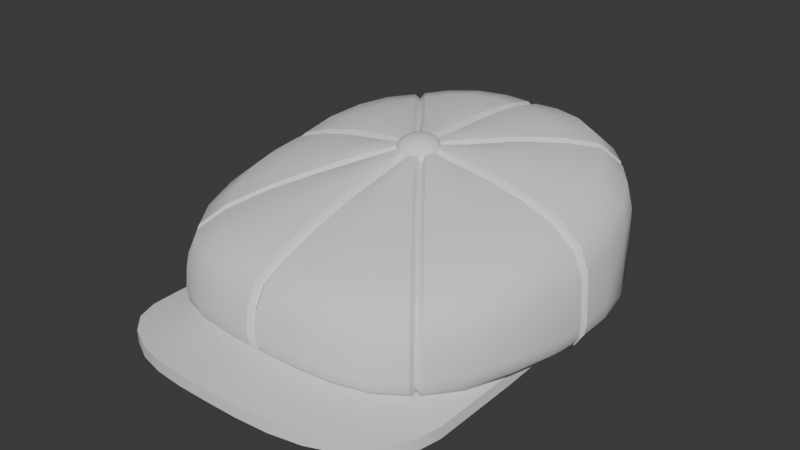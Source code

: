 # Source: BanditCap.blend  (saved by Blender 4.3.34; exported with 4.5.12 LTS)
import bpy
from mathutils import Matrix  # noqa: F401  (used for matrix-valued properties, if any)

bpy.ops.wm.read_factory_settings(use_empty=True)
scene = bpy.context.scene
scene.name = 'Scene'

# ---- world
world_world = bpy.data.worlds.new('World'); scene.world = world_world
world_world.use_nodes = True; world_world.node_tree.nodes.clear()
_N = world_world.node_tree.nodes; _L = world_world.node_tree.links
n0 = _N.new('ShaderNodeOutputWorld'); n0.name = 'World Output'; n0.location = (300, 300)
n1 = _N.new('ShaderNodeBackground'); n1.name = 'Background'; n1.location = (10, 300)
n1.inputs[0].default_value = (0.05088, 0.05088, 0.05088, 1.0)
_L.new(n1.outputs[0], n0.inputs[0])
n0.is_active_output = True
world_world.color = (0.05088, 0.05088, 0.05088)
world_world.use_sun_shadow = False
world_world.sun_shadow_jitter_overblur = 0.0

# ---- meshes
me_banditcap = bpy.data.meshes.new('BanditCap')
me_banditcap.from_pydata([(0.04501, 0.07794, 0.005), (0.01589, 0.09058, 0.005), (0.07824, 0.0001407, 0.003162), (-0.07759, -0.01868, 0.005756), (-0.04447, -0.0796, 0.01202), (-0.01587, -0.09037, 0.01449), (-0.04501, 0.07794, 0.005), (-0.07177, 0.03834, 0.004824), (-0.03111, 0.08583, 0.005), (0.03119, -0.1275, 0.0133), (0.01587, -0.1297, 0.01449), (-0.03119, -0.1275, 0.0133), (0.07759, -0.01868, 0.005756), (0.06482, -0.05533, 0.007961), (0.04447, -0.0796, 0.01202), (-0.06482, -0.05533, 0.007961), (-0.07301, -0.03657, 0.006357), (0.07537, -0.09426, 0.006676), (0.06969, -0.106, 0.00822), (0.04513, -0.1234, 0.01202), (0.05923, -0.1158, 0.0105), (-0.06969, -0.106, 0.00822), (-0.07537, -0.09426, 0.006676), (-0.04513, -0.1234, 0.01202), (-5.96e-08, -0.1301, 0.0148), (0.07301, -0.03657, 0.006357), (-0.05598, -0.06971, 0.009902), (-0.03119, -0.08605, 0.0133), (-5.96e-08, -0.09129, 0.0148), (0.07708, -0.08105, 0.005756), (-0.05923, -0.1158, 0.009902), (-0.07708, -0.08105, 0.005756), (-0.01587, -0.1297, 0.01449), (0.07759, -0.01744, 0.0014), (0.04447, -0.07474, 0.006298), (0.01587, -0.08476, 0.008768), (-0.06482, -0.04853, 0.002497), (-0.05598, -0.06412, 0.004781), (-0.07759, -0.01744, 0.0014), (-0.03119, -0.08074, 0.007581), (-5.96e-08, -0.08561, 0.009072), (0.07708, -0.08105, 3.289e-05), (0.07537, -0.09426, 0.0009529), (0.06969, -0.106, 0.002497), (0.04513, -0.1234, 0.006298), (0.03119, -0.1275, 0.007581), (0.01587, -0.1297, 0.008768), (0.05923, -0.1158, 0.004781), (-0.06969, -0.106, 0.002497), (-0.05923, -0.1158, 0.004179), (-0.07708, -0.08105, 3.289e-05), (-0.07537, -0.09426, 0.0009529), (-0.04513, -0.1234, 0.006298), (-0.03119, -0.1275, 0.007581), (-0.01587, -0.1297, 0.008768), (-5.96e-08, -0.1301, 0.009072), (0.07708, -0.03657, 0.005756), (0.07708, -0.03657, 3.289e-05), (-0.07708, -0.03657, 0.005756), (-0.07708, -0.03657, 3.289e-05), (0.07502, 0.0001175, 0.003162), (-0.07502, 0.0001175, 0.00306), (0.0739, -0.01668, 0.0014), (0.07, -0.03508, 0.0009529), (-0.06975, -0.03409, 0.001305), (-5.96e-08, 0.07196, 0.06858), (-5.96e-08, 0.09932, 0.05499), (-5.96e-08, 0.05198, 0.07045), (-5.96e-08, 0.08884, 0.06462), (-5.96e-08, 0.102, 0.04325), (-5.96e-08, -0.06685, 0.05802), (-5.96e-08, -0.09647, 0.04535), (-5.96e-08, -0.04738, 0.06314), (-5.96e-08, -0.08505, 0.0514), (-5.96e-08, -0.1012, 0.03679), (-5.96e-08, -0.1024, 0.02677), (-5.96e-08, -0.1014, 0.02192), (-5.96e-08, -0.09853, 0.01866), (-5.96e-08, 0.0985, 0.006588), (-5.96e-08, 0.1014, 0.009743), (-5.96e-08, 0.02743, 0.07098), (-5.96e-08, -0.0243, 0.06724), (-5.96e-08, 0.009624, 0.07086), (-5.96e-08, -0.009715, 0.06929), (0.008048, 0.05136, 0.07364), (0.01166, 0.07161, 0.07183), (0.01495, 0.08927, 0.06753), (0.01695, 0.1007, 0.05675), (0.01759, 0.1029, 0.04354), (0.01562, 0.04814, 0.07336), (0.02273, 0.06824, 0.0721), (0.0292, 0.08511, 0.06767), (0.03369, 0.09583, 0.05692), (0.03489, 0.09771, 0.04355), (0.02219, 0.04289, 0.07345), (0.03261, 0.06229, 0.07138), (0.0423, 0.0772, 0.06701), (0.04891, 0.08663, 0.05658), (0.05073, 0.08868, 0.04355), (0.03295, 0.02817, 0.0729), (0.04869, 0.04193, 0.06964), (0.0627, 0.05218, 0.0656), (0.07209, 0.05892, 0.05567), (0.07486, 0.06034, 0.04302), (0.03608, 0.02031, 0.07302), (0.05317, 0.02964, 0.0691), (0.06819, 0.03771, 0.06478), (0.07879, 0.04219, 0.05487), (0.08168, 0.04281, 0.04215), (0.03805, 0.01003, 0.0715), (0.05571, 0.01491, 0.06801), (0.07112, 0.01914, 0.06298), (0.08243, 0.02083, 0.0533), (0.08619, 0.02069, 0.04107), (0.0084, -0.04715, 0.06639), (0.01177, -0.06727, 0.06111), (0.01533, -0.08619, 0.05421), (0.01726, -0.0981, 0.04715), (0.01795, -0.1024, 0.0369), (0.01534, -0.04498, 0.06645), (0.02306, -0.06508, 0.06093), (0.02974, -0.08353, 0.05363), (0.03402, -0.09537, 0.04594), (0.03552, -0.09917, 0.03517), (0.02178, -0.04119, 0.06586), (0.03294, -0.06018, 0.06017), (0.04263, -0.07746, 0.05254), (0.04914, -0.08871, 0.04438), (0.05157, -0.09246, 0.03342), (0.03279, -0.02764, 0.06692), (0.04856, -0.04174, 0.06039), (0.06235, -0.05376, 0.05312), (0.07213, -0.06084, 0.04446), (0.07517, -0.06258, 0.03317), (0.03604, -0.01953, 0.06789), (0.05342, -0.02921, 0.06228), (0.06829, -0.03642, 0.05555), (0.07905, -0.04067, 0.0468), (0.08191, -0.04149, 0.03545), (0.03812, -0.01007, 0.06873), (0.05611, -0.01469, 0.06422), (0.07158, -0.0186, 0.05758), (0.08252, -0.02021, 0.04873), (0.08633, -0.02056, 0.03754), (0.01807, -0.1036, 0.02613), (0.01726, -0.09904, 0.01592), (0.01788, -0.1025, 0.0202), (0.05213, -0.09337, 0.02219), (0.04932, -0.08951, 0.01272), (0.05151, -0.09254, 0.01653), (0.08797, -0.02048, 0.0169), (0.08311, -0.01983, 0.006578), (0.08685, -0.02033, 0.01087), (0.0838, -0.04181, 0.01814), (0.07913, -0.04019, 0.007689), (0.08272, -0.04125, 0.01207), (0.07651, -0.06342, 0.01866), (0.07561, -0.06269, 0.01298), (0.07233, -0.06088, 0.009018), (0.03588, -0.1002, 0.0243), (0.03404, -0.09582, 0.0144), (0.03549, -0.09921, 0.01841), (0.08751, 0.02028, 0.01613), (0.08757, 0.02026, 0.009463), (0.08371, 0.01966, 0.003828), (0.01587, -0.09037, 0.01447), (0.07501, 0.01868, 0.00383), (0.06534, 0.05397, 0.005032), (0.08305, 0.04213, 0.008749), (0.07927, 0.04072, 0.004039), (0.07527, 0.05973, 0.008749), (0.07181, 0.0576, 0.004229), (0.04903, 0.08414, 0.004229), (0.05122, 0.08766, 0.008749), (0.03567, 0.09649, 0.008749), (0.03406, 0.09264, 0.004229), (0.01811, 0.1019, 0.008748), (0.01737, 0.09785, 0.004229), (0.004706, 0.02683, 0.07431), (0.008068, 0.02529, 0.07454), (0.01124, 0.02267, 0.07433), (0.01704, 0.01347, 0.07361), (0.01849, 0.009483, 0.07364), (0.01942, 0.004964, 0.07293), (0.004436, -0.02427, 0.07062), (0.007929, -0.02311, 0.07106), (0.01085, -0.02129, 0.07085), (0.01688, -0.01347, 0.07147), (0.01847, -0.009866, 0.0721), (0.01952, -0.004912, 0.07215), (0.002189, 0.009519, 0.07404), (0.008206, 0.005333, 0.07377), (0.009683, 0.001784, 0.07351), (0.002325, -0.009798, 0.07252), (0.005495, -0.008327, 0.07267), (0.008217, -0.005609, 0.07291), (0.009687, -0.002059, 0.07321), (0.002498, 0.07224, 0.07111), (0.002497, 0.1013, 0.05633), (0.002497, 0.05202, 0.07298), (0.002498, 0.08988, 0.06688), (0.002496, 0.1043, 0.04354), (0.0025, -0.0675, 0.06045), (0.002499, -0.09805, 0.04719), (0.0025, -0.04776, 0.06565), (0.002501, -0.08595, 0.05375), (0.002495, -0.1033, 0.03761), (0.002494, -0.1047, 0.02667), (0.002496, -0.1035, 0.02072), (0.001665, -0.09964, 0.01637), (0.001663, 0.09933, 0.004229), (0.002494, 0.1035, 0.008748), (0.0299, 0.0337, 0.07232), (0.02688, 0.03786, 0.07248), (0.02825, 0.03585, 0.06986), (0.04051, 0.05485, 0.07002), (0.04362, 0.05084, 0.06967), (0.04178, 0.0528, 0.06734), (0.05129, 0.06829, 0.06589), (0.05451, 0.0644, 0.06567), (0.05209, 0.06582, 0.06351), (0.05823, 0.07695, 0.05594), (0.06152, 0.07312, 0.05582), (0.0584, 0.07384, 0.05451), (0.06032, 0.07955, 0.04347), (0.06365, 0.07575, 0.0434), (0.06027, 0.07618, 0.0431), (0.03849, -0.002476, 0.06906), (0.03848, 0.002492, 0.06975), (0.0381, 0.0001407, 0.06691), (0.05627, 0.00249, 0.06553), (0.05634, -0.002488, 0.06489), (0.05571, 0.0001407, 0.06275), (0.07164, 0.002487, 0.05975), (0.0717, -0.002485, 0.05903), (0.07058, 0.0001407, 0.05714), (0.08278, 0.002493, 0.05068), (0.0828, -0.002489, 0.05013), (0.08098, 0.0001407, 0.04881), (0.08741, 0.002492, 0.03986), (0.08742, -0.002488, 0.03943), (0.08518, 0.0001407, 0.039), (0.02631, -0.03677, 0.06514), (0.02952, -0.03282, 0.06547), (0.02766, -0.03448, 0.06276), (0.04296, -0.04973, 0.05929), (0.0397, -0.0536, 0.05924), (0.0409, -0.05126, 0.05679), (0.055, -0.06489, 0.05177), (0.05176, -0.06878, 0.05167), (0.05268, -0.06624, 0.0494), (0.06278, -0.07469, 0.04319), (0.05955, -0.07856, 0.04318), (0.05986, -0.07558, 0.04147), (0.06568, -0.07837, 0.03236), (0.06252, -0.08229, 0.03242), (0.06242, -0.07899, 0.03167), (0.0632, -0.08315, 0.02055), (0.06642, -0.07928, 0.02008), (0.06307, -0.07979, 0.02041), (0.06258, -0.08238, 0.01501), (0.06579, -0.07849, 0.01454), (0.06272, -0.07913, 0.01595), (0.06295, -0.07624, 0.01068), (0.06083, -0.07885, 0.01102), (0.06135, -0.07686, 0.01316), (0.08896, -0.002489, 0.01615), (0.08893, 0.002489, 0.01606), (0.08665, 0.0001407, 0.01624), (0.08809, -0.002491, 0.01018), (0.08818, 0.002497, 0.01001), (0.08607, 0.0001407, 0.01127), (0.08432, 0.001666, 0.003511), (0.08427, -0.00166, 0.003642), (0.08316, 0.0001407, 0.00579), (0.05598, -0.06971, 0.01017), (0.06347, 0.07553, 0.008748), (0.06012, 0.0793, 0.008748), (0.0602, 0.07603, 0.009703), (0.05815, 0.07552, 0.004229), (0.06038, 0.073, 0.004229), (0.05861, 0.0737, 0.006578), (0.002498, 0.02733, 0.07354), (0.0025, -0.02453, 0.06978), (0.01617, 0.01567, 0.07299), (0.01336, 0.02009, 0.07334), (0.0147, 0.01803, 0.07061), (0.01958, -0.00233, 0.07154), (0.01954, 0.002337, 0.07193), (0.01938, 0.0001407, 0.0692), (0.01287, -0.01936, 0.07018), (0.01602, -0.01534, 0.0705), (0.01433, -0.01712, 0.06781), (0.005479, 0.00805, 0.07396), (0.006778, 0.006846, 0.07071), (0.009708, 0.0001407, 0.0702), (0.006956, -0.0068, 0.06962), (-0.008048, 0.05136, 0.07364), (-0.01166, 0.07161, 0.07183), (-0.01495, 0.08927, 0.06753), (-0.01695, 0.1007, 0.05675), (-0.01759, 0.1029, 0.04354), (-0.01562, 0.04814, 0.07336), (-0.02273, 0.06824, 0.0721), (-0.0292, 0.08511, 0.06767), (-0.03369, 0.09583, 0.05692), (-0.03489, 0.09771, 0.04355), (-0.02219, 0.04289, 0.07345), (-0.03261, 0.06229, 0.07138), (-0.0423, 0.0772, 0.06701), (-0.04891, 0.08663, 0.05658), (-0.05073, 0.08868, 0.04355), (-0.03295, 0.02817, 0.0729), (-0.04869, 0.04193, 0.06964), (-0.0627, 0.05218, 0.0656), (-0.07209, 0.05892, 0.05567), (-0.07486, 0.06034, 0.04302), (-0.03608, 0.02031, 0.07302), (-0.05317, 0.02964, 0.0691), (-0.06819, 0.03771, 0.06478), (-0.07879, 0.04219, 0.05487), (-0.08168, 0.04281, 0.04215), (-0.03805, 0.01003, 0.0715), (-0.05571, 0.01491, 0.06801), (-0.07112, 0.01914, 0.06298), (-0.08243, 0.02083, 0.0533), (-0.08619, 0.02069, 0.04107), (-0.0084, -0.04715, 0.06639), (-0.01177, -0.06727, 0.06111), (-0.01533, -0.08619, 0.05421), (-0.01726, -0.0981, 0.04715), (-0.01795, -0.1024, 0.0369), (-0.01534, -0.04498, 0.06645), (-0.02306, -0.06508, 0.06093), (-0.02974, -0.08353, 0.05363), (-0.03402, -0.09537, 0.04594), (-0.03552, -0.09917, 0.03517), (-0.02178, -0.04119, 0.06586), (-0.03294, -0.06018, 0.06017), (-0.04263, -0.07746, 0.05254), (-0.04914, -0.08871, 0.04438), (-0.05157, -0.09246, 0.03342), (-0.03279, -0.02764, 0.06692), (-0.04856, -0.04174, 0.06039), (-0.06235, -0.05376, 0.05312), (-0.07213, -0.06084, 0.04446), (-0.07517, -0.06258, 0.03317), (-0.03604, -0.01953, 0.06789), (-0.05342, -0.02921, 0.06228), (-0.06829, -0.03642, 0.05555), (-0.07905, -0.04067, 0.0468), (-0.08191, -0.04149, 0.03545), (-0.03812, -0.01007, 0.06873), (-0.05611, -0.01469, 0.06422), (-0.07158, -0.0186, 0.05758), (-0.08252, -0.02021, 0.04873), (-0.08633, -0.02056, 0.03754), (-0.01807, -0.1036, 0.02613), (-0.01726, -0.09904, 0.01592), (-0.01788, -0.1025, 0.0202), (-0.05213, -0.09337, 0.02219), (-0.04933, -0.08951, 0.01272), (-0.05151, -0.09254, 0.01653), (-0.08797, -0.02048, 0.0169), (-0.08311, -0.01983, 0.006578), (-0.08685, -0.02033, 0.01087), (-0.0838, -0.04181, 0.01814), (-0.07913, -0.04019, 0.007689), (-0.08272, -0.04125, 0.01207), (-0.07651, -0.06342, 0.01866), (-0.07561, -0.06269, 0.01298), (-0.07233, -0.06088, 0.009018), (-0.03588, -0.1002, 0.0243), (-0.03404, -0.09582, 0.0144), (-0.03549, -0.09921, 0.01841), (-0.08751, 0.02028, 0.01613), (-0.08757, 0.02026, 0.009463), (-0.08371, 0.01966, 0.003828), (-0.08305, 0.04213, 0.008749), (-0.07927, 0.04072, 0.004039), (-0.07527, 0.05973, 0.008749), (-0.07181, 0.0576, 0.004229), (-0.04903, 0.08414, 0.004229), (-0.05122, 0.08766, 0.008749), (-0.03567, 0.09649, 0.008749), (-0.03406, 0.09264, 0.004229), (-0.01811, 0.1019, 0.008748), (-0.01737, 0.09785, 0.004229), (-0.004706, 0.02683, 0.07431), (-0.008069, 0.02529, 0.07454), (-0.01124, 0.02267, 0.07433), (-0.01704, 0.01347, 0.07361), (-0.01849, 0.009483, 0.07364), (-0.01942, 0.004964, 0.07293), (-0.004436, -0.02427, 0.07062), (-0.007929, -0.02311, 0.07106), (-0.01085, -0.02129, 0.07085), (-0.01688, -0.01347, 0.07147), (-0.01847, -0.009866, 0.0721), (-0.01952, -0.004912, 0.07215), (-0.002189, 0.009519, 0.07404), (-0.008206, 0.005333, 0.07377), (-0.009684, 0.001784, 0.07351), (-0.002325, -0.009798, 0.07252), (-0.005495, -0.008327, 0.07267), (-0.008217, -0.005609, 0.07291), (-0.009687, -0.002059, 0.07321), (-0.002498, 0.07224, 0.07111), (-0.002497, 0.1013, 0.05633), (-0.002497, 0.05202, 0.07298), (-0.002498, 0.08988, 0.06688), (-0.002496, 0.1043, 0.04354), (-0.0025, -0.0675, 0.06045), (-0.002499, -0.09805, 0.04719), (-0.0025, -0.04776, 0.06565), (-0.002501, -0.08595, 0.05375), (-0.002495, -0.1033, 0.03761), (-0.002494, -0.1047, 0.02667), (-0.002496, -0.1035, 0.02072), (-0.001665, -0.09964, 0.01637), (-0.001663, 0.09933, 0.004229), (-0.002494, 0.1035, 0.008748), (-0.0299, 0.0337, 0.07232), (-0.02688, 0.03786, 0.07248), (-0.02825, 0.03585, 0.06986), (-0.04051, 0.05485, 0.07002), (-0.04362, 0.05084, 0.06967), (-0.04178, 0.0528, 0.06734), (-0.05129, 0.06829, 0.06589), (-0.05451, 0.0644, 0.06567), (-0.05209, 0.06582, 0.06351), (-0.05823, 0.07695, 0.05594), (-0.06152, 0.07312, 0.05582), (-0.0584, 0.07384, 0.05451), (-0.06032, 0.07955, 0.04347), (-0.06365, 0.07575, 0.0434), (-0.06027, 0.07618, 0.0431), (-0.03849, -0.002476, 0.06906), (-0.03848, 0.002492, 0.06975), (-0.0381, 0.0001407, 0.06691), (-0.05627, 0.00249, 0.06553), (-0.05634, -0.002488, 0.06489), (-0.05571, 0.0001407, 0.06275), (-0.07164, 0.002487, 0.05975), (-0.0717, -0.002485, 0.05903), (-0.07058, 0.0001407, 0.05714), (-0.08278, 0.002493, 0.05068), (-0.0828, -0.002489, 0.05013), (-0.08098, 0.0001407, 0.04881), (-0.08741, 0.002492, 0.03986), (-0.08742, -0.002488, 0.03943), (-0.08518, 0.0001407, 0.039), (-0.02631, -0.03677, 0.06514), (-0.02952, -0.03282, 0.06547), (-0.02766, -0.03448, 0.06276), (-0.04296, -0.04973, 0.05929), (-0.0397, -0.0536, 0.05924), (-0.0409, -0.05126, 0.05679), (-0.055, -0.06489, 0.05177), (-0.05176, -0.06878, 0.05167), (-0.05268, -0.06624, 0.0494), (-0.06278, -0.07469, 0.04319), (-0.05955, -0.07856, 0.04318), (-0.05986, -0.07558, 0.04147), (-0.06568, -0.07837, 0.03236), (-0.06252, -0.08229, 0.03242), (-0.06242, -0.07899, 0.03167), (-0.0632, -0.08315, 0.02055), (-0.06642, -0.07928, 0.02008), (-0.06307, -0.07979, 0.02041), (-0.06258, -0.08238, 0.01501), (-0.06579, -0.07849, 0.01454), (-0.06272, -0.07913, 0.01595), (-0.06295, -0.07624, 0.01068), (-0.06083, -0.07885, 0.01102), (-0.06119, -0.07697, 0.01314), (-0.08896, -0.002489, 0.01615), (-0.08893, 0.002489, 0.01606), (-0.08665, 0.0001407, 0.01624), (-0.08809, -0.002491, 0.01018), (-0.08818, 0.002497, 0.01001), (-0.08607, 0.0001407, 0.01127), (-0.08432, 0.001666, 0.003511), (-0.08427, -0.00166, 0.003642), (-0.08316, 0.0001407, 0.00579), (-0.07824, 0.0001407, 0.00294), (-0.05475, 0.06858, 0.005032), (-0.06347, 0.07553, 0.008748), (-0.06012, 0.0793, 0.008748), (-0.0602, 0.07603, 0.009703), (-0.05815, 0.07552, 0.004229), (-0.06038, 0.073, 0.004229), (-0.05861, 0.0737, 0.006578), (-0.002498, 0.02733, 0.07354), (-0.0025, -0.02453, 0.06978), (-0.01617, 0.01567, 0.07299), (-0.01336, 0.02009, 0.07334), (-0.0147, 0.01803, 0.07061), (-0.01958, -0.00233, 0.07154), (-0.01954, 0.002337, 0.07193), (-0.01938, 0.0001407, 0.0692), (-0.01287, -0.01936, 0.07018), (-0.01602, -0.01534, 0.0705), (-0.01433, -0.01712, 0.06781), (-0.005479, 0.00805, 0.07396), (-0.006778, 0.006846, 0.07071), (-0.009708, 0.0001407, 0.0702), (-0.006956, -0.0068, 0.06962), (-0.006723, -0.004684, 0.07572), (-0.004407, 0.006417, 0.07658), (0.004407, -0.006993, 0.07554), (0.006723, 0.004108, 0.0764), (-0.007732, -0.00527, 0.07456), (-0.00709, -0.002293, 0.07632), (-0.006816, 0.001085, 0.07678), (-0.005711, 0.004318, 0.07683), (-0.005069, 0.007498, 0.07555), (-0.001983, 0.006756, 0.07702), (0.001418, 0.006469, 0.0772), (0.004645, 0.005381, 0.07691), (0.007732, 0.004842, 0.07535), (0.00709, 0.001662, 0.07662), (0.006816, -0.001743, 0.07656), (0.005711, -0.004949, 0.07611), (0.005069, -0.007926, 0.07435), (0.001982, -0.007387, 0.07592), (-0.001418, -0.007127, 0.07614), (-0.004646, -0.006012, 0.07603), (-0.008958, -0.002072, 0.07493), (-0.008868, 0.001611, 0.07532), (-0.007476, 0.005037, 0.07549), (-0.001854, 0.008713, 0.07577), (0.001845, 0.008615, 0.07587), (0.005273, 0.007234, 0.07566), (0.008958, 0.001627, 0.07522), (0.008868, -0.002069, 0.07504), (0.007475, -0.005481, 0.07467), (0.001854, -0.009157, 0.07438), (-0.001845, -0.009074, 0.07449), (-0.005273, -0.007678, 0.07449), (0.004305, 0.00244, 0.07758), (0.0007861, 0.003372, 0.07797), (-0.002822, 0.003918, 0.0777), (0.003779, -0.001181, 0.07762), (-5.96e-08, -0.0004221, 0.07806), (-0.003779, 0.0003873, 0.07774), (0.002822, -0.004669, 0.07703), (-0.0007861, -0.004165, 0.07739), (-0.004305, -0.00319, 0.07714), (0.03119, -0.08605, 0.01319), (-5.96e-08, 0.09191, 0.005032), (-5.96e-08, 0.0919, 0.0328), (-5.96e-08, -0.07728, 0.0328), (0.03087, -0.07244, 0.0328), (0.05565, -0.05596, 0.0328), (0.06998, -0.02598, 0.0328), (0.07404, 0.007312, 0.0328), (0.0706, 0.04029, 0.0328), (0.05393, 0.06904, 0.0328), (0.03064, 0.08556, 0.0328), (0.03111, 0.08583, 0.005032), (0.05598, -0.06412, 0.004781), (0.03119, -0.08074, 0.007581), (0.06482, -0.04853, 0.002497), (0.05475, 0.06858, 0.005), (0.07177, 0.03834, 0.004824), (-0.03087, -0.07244, 0.0328), (-0.05565, -0.05596, 0.0328), (-0.06998, -0.02598, 0.0328), (-0.07404, 0.007312, 0.0328), (-0.0706, 0.04029, 0.0328), (-0.05393, 0.06904, 0.0328), (-0.03064, 0.08556, 0.0328), (-0.06534, 0.05397, 0.005032), (-0.07501, 0.01868, 0.00383), (-0.0739, -0.01668, 0.0014), (-0.01587, -0.08476, 0.008768), (-0.04447, -0.07474, 0.006298), (-0.01589, 0.09058, 0.005), (-5.96e-08, 0.07689, 0.05094), (-5.96e-08, -0.05921, 0.05094), (0.02483, -0.05531, 0.05094), (0.04477, -0.04206, 0.05094), (0.05629, -0.01794, 0.05094), (0.05956, 0.008842, 0.05094), (0.0568, 0.03537, 0.05094), (0.04338, 0.0585, 0.05094), (0.02465, 0.07179, 0.05094), (-0.02483, -0.05531, 0.05094), (-0.04477, -0.04206, 0.05094), (-0.05629, -0.01794, 0.05094), (-0.05956, 0.008842, 0.05094), (-0.0568, 0.03537, 0.05094), (-0.04338, 0.0585, 0.05094), (-0.02465, 0.07179, 0.05094), (-5.96e-08, 0.008504, 0.06303)], [], [(28, 5, 32, 24), (16, 58, 31, 22), (12, 25, 56), (15, 16, 22, 21), (26, 15, 21, 30), (25, 13, 18, 17), (4, 26, 30, 23), (27, 4, 23, 11), (14, 549, 9, 19), (5, 27, 11, 32), (549, 165, 10, 9), (165, 28, 24, 10), (275, 14, 19, 20), (13, 275, 20, 18), (40, 55, 54, 576), (37, 49, 48, 36), (577, 52, 49, 37), (39, 53, 52, 577), (34, 44, 45, 562), (576, 54, 53, 39), (562, 45, 46, 35), (35, 46, 55, 40), (561, 47, 44, 34), (563, 43, 47, 561), (29, 41, 57, 56), (42, 41, 29, 17), (18, 43, 42, 17), (20, 47, 43, 18), (19, 44, 47, 20), (45, 44, 19, 9), (10, 46, 45, 9), (55, 46, 10, 24), (55, 24, 32, 54), (54, 32, 11, 53), (53, 11, 23, 52), (52, 23, 30, 49), (49, 30, 21, 48), (21, 22, 51, 48), (51, 22, 31, 50), (59, 58, 3, 38), (50, 31, 58, 59), (56, 25, 17, 29), (57, 33, 12, 56), (58, 16, 3), (51, 64, 36, 48), (12, 33, 2), (3, 485, 38), (166, 2, 60), (2, 33, 62, 60), (38, 485, 61, 575), (51, 50, 59, 64), (57, 63, 62, 33), (59, 38, 575, 64), (485, 574, 61), (198, 200, 86, 87), (176, 88, 93, 174), (197, 199, 84, 85), (86, 85, 90, 91), (87, 86, 91, 92), (88, 87, 92, 93), (174, 93, 98, 173), (89, 84, 178, 179), (85, 84, 89, 90), (94, 89, 179, 180), (90, 89, 94, 95), (91, 90, 95, 96), (92, 91, 96, 97), (93, 92, 97, 98), (276, 225, 103, 170), (225, 222, 102, 103), (173, 98, 224, 277), (140, 231, 227, 139), (219, 216, 100, 101), (99, 212, 284, 181), (222, 219, 101, 102), (213, 94, 180, 285), (95, 94, 213, 215), (96, 95, 215, 218), (97, 96, 218, 221), (98, 97, 221, 224), (170, 103, 108, 168), (102, 101, 106, 107), (103, 102, 107, 108), (113, 162, 108), (104, 99, 181, 182), (100, 99, 104, 105), (101, 100, 105, 106), (109, 104, 182, 183), (105, 104, 109, 110), (106, 105, 110, 111), (107, 106, 111, 112), (108, 107, 112, 113), (150, 266, 240, 143), (162, 113, 239, 267), (138, 153, 150, 143), (245, 130, 129, 243), (287, 189, 139, 227), (228, 109, 183, 288), (142, 237, 234, 141), (143, 240, 237, 142), (141, 234, 231, 140), (116, 121, 120, 115), (117, 122, 121, 116), (118, 123, 122, 117), (144, 159, 123, 118), (189, 188, 134, 139), (115, 120, 119, 114), (188, 187, 129, 134), (120, 125, 124, 119), (121, 126, 125, 120), (122, 127, 126, 121), (123, 128, 127, 122), (159, 147, 128, 123), (254, 133, 132, 251), (147, 257, 255, 128), (258, 156, 133, 254), (125, 246, 242, 124), (124, 242, 290, 186), (251, 132, 131, 248), (248, 131, 130, 245), (243, 129, 187, 291), (126, 249, 246, 125), (127, 252, 249, 126), (128, 255, 252, 127), (258, 261, 157, 156), (132, 137, 136, 131), (133, 138, 137, 132), (119, 124, 186, 185), (130, 135, 134, 129), (131, 136, 135, 130), (114, 119, 185, 184), (135, 140, 139, 134), (136, 141, 140, 135), (137, 142, 141, 136), (138, 143, 142, 137), (113, 112, 236, 239), (138, 133, 156, 153), (110, 109, 228, 230), (111, 110, 230, 233), (112, 111, 233, 236), (279, 564, 0, 172), (148, 14, 275, 264), (261, 263, 158, 157), (260, 257, 147, 149), (264, 260, 149, 148), (272, 2, 166, 164), (154, 25, 12, 151), (151, 12, 2, 273), (164, 163, 270, 272), (158, 13, 25, 154), (151, 152, 155, 154), (152, 150, 153, 155), (163, 162, 267, 270), (154, 155, 157, 158), (155, 153, 156, 157), (263, 275, 13, 158), (273, 269, 152, 151), (269, 266, 150, 152), (160, 549, 14, 148), (148, 149, 161, 160), (149, 147, 159, 161), (145, 165, 549, 160), (160, 161, 146, 145), (161, 159, 144, 146), (172, 173, 277, 279), (175, 560, 1, 177), (168, 162, 163), (171, 167, 564, 280), (172, 0, 560, 175), (164, 166, 565, 169), (169, 565, 167, 171), (169, 168, 163, 164), (171, 170, 168, 169), (282, 190, 178), (175, 174, 173, 172), (177, 176, 174, 175), (216, 212, 99, 100), (280, 276, 170, 171), (108, 162, 168), (284, 191, 181), (183, 192, 288), (185, 193, 184), (287, 196, 189), (188, 195, 187), (191, 192, 182), (187, 195, 291), (194, 193, 185), (186, 194, 185), (192, 183, 182), (290, 194, 186), (201, 198, 87, 88), (282, 178, 84, 199), (200, 197, 85, 86), (203, 117, 116, 205), (206, 118, 117, 203), (207, 144, 118, 206), (202, 115, 114, 204), (205, 116, 115, 202), (283, 204, 114, 184), (28, 165, 145, 209), (145, 146, 208, 209), (146, 144, 207, 208), (211, 201, 88, 176), (210, 211, 176, 177), (177, 1, 550, 210), (184, 193, 283), (180, 293, 285), (67, 199, 197, 65), (65, 197, 200, 68), (68, 200, 198, 66), (66, 198, 201, 69), (204, 72, 70, 202), (202, 70, 73, 205), (205, 73, 71, 203), (203, 71, 74, 206), (77, 209, 208, 76), (76, 208, 207, 75), (206, 74, 75, 207), (209, 77, 28), (79, 211, 210, 78), (78, 210, 550), (69, 201, 211, 79), (213, 214, 217, 215), (214, 212, 216, 217), (215, 217, 220, 218), (217, 216, 219, 220), (218, 220, 223, 221), (220, 219, 222, 223), (221, 223, 226, 224), (223, 222, 225, 226), (228, 229, 232, 230), (229, 227, 231, 232), (230, 232, 235, 233), (232, 231, 234, 235), (233, 235, 238, 236), (235, 234, 237, 238), (236, 238, 241, 239), (238, 237, 240, 241), (199, 67, 80, 282), (212, 214, 286, 284), (214, 213, 285, 286), (243, 244, 247, 245), (244, 242, 246, 247), (245, 247, 250, 248), (247, 246, 249, 250), (248, 250, 253, 251), (250, 249, 252, 253), (251, 253, 256, 254), (253, 252, 255, 256), (227, 229, 289, 287), (229, 228, 288, 289), (242, 244, 292, 290), (244, 243, 291, 292), (72, 204, 283, 81), (261, 262, 265, 263), (262, 260, 264, 265), (258, 259, 262, 261), (259, 257, 260, 262), (270, 271, 274, 272), (271, 269, 273, 274), (267, 268, 271, 270), (268, 266, 269, 271), (272, 274, 2), (274, 273, 2), (239, 241, 268, 267), (241, 240, 266, 268), (254, 256, 259, 258), (256, 255, 257, 259), (263, 265, 275), (265, 264, 275), (277, 278, 281, 279), (278, 276, 280, 281), (279, 281, 564), (281, 280, 564), (224, 226, 278, 277), (226, 225, 276, 278), (284, 286, 294, 191), (286, 285, 293, 294), (282, 80, 82, 190), (287, 289, 295, 196), (289, 288, 192, 295), (195, 296, 292, 291), (296, 194, 290, 292), (193, 83, 81, 283), (296, 195, 194), (295, 192, 196), (294, 293, 191), (403, 83, 193), (293, 180, 179), (181, 191, 182), (190, 293, 179), (178, 190, 179), (408, 300, 299, 410), (386, 384, 306, 301), (407, 298, 297, 409), (299, 304, 303, 298), (300, 305, 304, 299), (301, 306, 305, 300), (384, 383, 311, 306), (302, 389, 388, 297), (298, 303, 302, 297), (307, 390, 389, 302), (303, 308, 307, 302), (304, 309, 308, 303), (305, 310, 309, 304), (306, 311, 310, 305), (487, 380, 316, 435), (435, 316, 315, 432), (383, 488, 434, 311), (353, 352, 437, 441), (429, 314, 313, 426), (312, 391, 495, 422), (432, 315, 314, 429), (423, 496, 390, 307), (308, 425, 423, 307), (309, 428, 425, 308), (310, 431, 428, 309), (311, 434, 431, 310), (380, 378, 321, 316), (315, 320, 319, 314), (316, 321, 320, 315), (326, 321, 375), (317, 392, 391, 312), (313, 318, 317, 312), (314, 319, 318, 313), (322, 393, 392, 317), (318, 323, 322, 317), (319, 324, 323, 318), (320, 325, 324, 319), (321, 326, 325, 320), (363, 356, 450, 476), (375, 477, 449, 326), (351, 356, 363, 366), (455, 453, 342, 343), (498, 437, 352, 399), (438, 499, 393, 322), (355, 354, 444, 447), (356, 355, 447, 450), (354, 353, 441, 444), (329, 328, 333, 334), (330, 329, 334, 335), (331, 330, 335, 336), (357, 331, 336, 372), (399, 352, 347, 398), (328, 327, 332, 333), (398, 347, 342, 397), (333, 332, 337, 338), (334, 333, 338, 339), (335, 334, 339, 340), (336, 335, 340, 341), (372, 336, 341, 360), (464, 461, 345, 346), (360, 341, 465, 467), (468, 464, 346, 369), (338, 337, 452, 456), (337, 396, 501, 452), (461, 458, 344, 345), (458, 455, 343, 344), (453, 502, 397, 342), (339, 338, 456, 459), (340, 339, 459, 462), (341, 340, 462, 465), (468, 369, 370, 471), (345, 344, 349, 350), (346, 345, 350, 351), (332, 395, 396, 337), (343, 342, 347, 348), (344, 343, 348, 349), (327, 394, 395, 332), (348, 347, 352, 353), (349, 348, 353, 354), (350, 349, 354, 355), (351, 350, 355, 356), (326, 449, 446, 325), (351, 366, 369, 346), (323, 440, 438, 322), (324, 443, 440, 323), (325, 446, 443, 324), (490, 382, 6, 486), (361, 474, 26, 4), (471, 370, 371, 473), (470, 362, 360, 467), (474, 361, 362, 470), (482, 377, 574, 485), (367, 364, 3, 16), (364, 483, 485, 3), (377, 482, 480, 376), (371, 367, 16, 15), (364, 367, 368, 365), (365, 368, 366, 363), (376, 480, 477, 375), (367, 371, 370, 368), (368, 370, 369, 366), (473, 371, 15, 26), (483, 364, 365, 479), (479, 365, 363, 476), (373, 361, 4, 27), (361, 373, 374, 362), (362, 374, 372, 360), (358, 373, 27, 5), (373, 358, 359, 374), (374, 359, 357, 372), (382, 490, 488, 383), (385, 387, 578, 8), (378, 376, 375), (381, 491, 486, 573), (382, 385, 8, 6), (377, 379, 7, 574), (379, 381, 573, 7), (379, 377, 376, 378), (381, 379, 378, 380), (493, 388, 400), (385, 382, 383, 384), (387, 385, 384, 386), (426, 313, 312, 422), (491, 381, 380, 487), (321, 378, 375), (495, 391, 401), (393, 499, 402), (395, 394, 403), (498, 399, 406), (398, 397, 405), (401, 392, 402), (397, 502, 405), (404, 395, 403), (396, 395, 404), (402, 392, 393), (501, 396, 404), (411, 301, 300, 408), (493, 409, 297, 388), (410, 299, 298, 407), (413, 415, 329, 330), (416, 413, 330, 331), (417, 416, 331, 357), (412, 414, 327, 328), (415, 412, 328, 329), (494, 394, 327, 414), (28, 419, 358, 5), (358, 419, 418, 359), (359, 418, 417, 357), (421, 386, 301, 411), (420, 387, 386, 421), (387, 420, 550, 578), (394, 494, 403), (390, 496, 504), (67, 65, 407, 409), (65, 68, 410, 407), (68, 66, 408, 410), (66, 69, 411, 408), (414, 412, 70, 72), (412, 415, 73, 70), (415, 413, 71, 73), (413, 416, 74, 71), (77, 76, 418, 419), (76, 75, 417, 418), (416, 417, 75, 74), (419, 28, 77), (79, 78, 420, 421), (78, 550, 420), (69, 79, 421, 411), (423, 425, 427, 424), (424, 427, 426, 422), (425, 428, 430, 427), (427, 430, 429, 426), (428, 431, 433, 430), (430, 433, 432, 429), (431, 434, 436, 433), (433, 436, 435, 432), (438, 440, 442, 439), (439, 442, 441, 437), (440, 443, 445, 442), (442, 445, 444, 441), (443, 446, 448, 445), (445, 448, 447, 444), (446, 449, 451, 448), (448, 451, 450, 447), (409, 493, 80, 67), (422, 495, 497, 424), (424, 497, 496, 423), (453, 455, 457, 454), (454, 457, 456, 452), (455, 458, 460, 457), (457, 460, 459, 456), (458, 461, 463, 460), (460, 463, 462, 459), (461, 464, 466, 463), (463, 466, 465, 462), (437, 498, 500, 439), (439, 500, 499, 438), (452, 501, 503, 454), (454, 503, 502, 453), (72, 81, 494, 414), (471, 473, 475, 472), (472, 475, 474, 470), (468, 471, 472, 469), (469, 472, 470, 467), (480, 482, 484, 481), (481, 484, 483, 479), (477, 480, 481, 478), (478, 481, 479, 476), (482, 485, 484), (484, 485, 483), (449, 477, 478, 451), (451, 478, 476, 450), (464, 468, 469, 466), (466, 469, 467, 465), (473, 26, 475), (475, 26, 474), (488, 490, 492, 489), (489, 492, 491, 487), (490, 486, 492), (492, 486, 491), (434, 488, 489, 436), (436, 489, 487, 435), (495, 401, 505, 497), (497, 505, 504, 496), (493, 400, 82, 80), (498, 406, 506, 500), (500, 506, 402, 499), (405, 502, 503, 507), (507, 503, 501, 404), (403, 494, 81, 83), (507, 404, 405), (506, 406, 402), (505, 401, 504), (504, 389, 390), (391, 392, 401), (400, 389, 504), (388, 389, 400), (400, 190, 82), (404, 403, 538, 539), (404, 539, 512, 405), (406, 405, 512, 528), (512, 508, 513, 528), (528, 513, 514, 529), (529, 514, 515, 530), (530, 515, 509, 516), (402, 406, 528, 529), (401, 402, 529, 530), (401, 530, 516, 504), (400, 504, 516, 531), (516, 509, 517, 531), (531, 517, 518, 532), (532, 518, 519, 533), (533, 519, 511, 520), (190, 400, 531, 532), (293, 190, 532, 533), (293, 533, 520, 191), (192, 191, 520, 534), (520, 511, 521, 534), (534, 521, 522, 535), (535, 522, 523, 536), (536, 523, 510, 524), (196, 192, 534, 535), (195, 196, 535, 536), (195, 536, 524, 194), (193, 194, 524, 537), (524, 510, 525, 537), (537, 525, 526, 538), (538, 526, 527, 539), (539, 527, 508, 512), (403, 193, 537, 538), (540, 541, 544, 543), (541, 542, 545, 544), (543, 544, 547, 546), (544, 545, 548, 547), (511, 519, 540, 521), (519, 518, 541, 540), (518, 517, 542, 541), (517, 509, 515, 542), (542, 515, 514, 545), (545, 514, 513, 548), (548, 513, 508, 527), (547, 548, 527, 526), (546, 547, 526, 525), (523, 546, 525, 510), (522, 543, 546, 523), (521, 540, 543, 522), (399, 398, 406), (406, 398, 405), (42, 43, 563, 63), (42, 63, 57, 41), (551, 550, 1), (560, 559, 1), (559, 551, 1), (564, 558, 0), (560, 0, 559), (564, 167, 558), (565, 557, 167), (558, 167, 557), (559, 0, 558), (565, 166, 557), (60, 556, 166), (557, 166, 556), (60, 62, 556), (63, 555, 62), (556, 62, 555), (63, 563, 555), (561, 554, 563), (555, 563, 554), (561, 34, 554), (562, 553, 34), (554, 34, 553), (562, 35, 553), (40, 552, 35), (553, 35, 552), (551, 578, 550), (8, 578, 572), (572, 578, 551), (486, 6, 571), (8, 572, 6), (486, 571, 573), (7, 573, 570), (571, 570, 573), (572, 571, 6), (7, 570, 574), (61, 574, 569), (570, 569, 574), (61, 569, 575), (64, 575, 568), (569, 568, 575), (64, 568, 36), (37, 36, 567), (568, 567, 36), (37, 567, 577), (39, 577, 566), (567, 566, 577), (39, 566, 576), (40, 576, 552), (566, 552, 576), (568, 569, 591, 590), (558, 557, 585, 586), (569, 570, 592, 591), (559, 558, 586, 587), (570, 571, 593, 592), (551, 559, 587, 579), (571, 572, 594, 593), (553, 552, 580, 581), (572, 551, 579, 594), (554, 553, 581, 582), (552, 566, 588, 580), (555, 554, 582, 583), (566, 567, 589, 588), (556, 555, 583, 584), (567, 568, 590, 589), (557, 556, 584, 585), (590, 591, 595), (585, 584, 595), (591, 592, 595), (586, 585, 595), (592, 593, 595), (587, 586, 595), (593, 594, 595), (579, 587, 595), (581, 580, 595), (594, 579, 595), (580, 588, 595), (582, 581, 595), (588, 589, 595), (583, 582, 595), (589, 590, 595), (584, 583, 595), (196, 195, 188), (189, 196, 188)])
me_banditcap.polygons.foreach_set('use_smooth', [True] * 664)
_k = set([(0, 560), (0, 564), (1, 550), (1, 560), (2, 12), (2, 33), (2, 272), (2, 273), (2, 274), (3, 16), (3, 58), (3, 485), (4, 26), (4, 27), (5, 27), (5, 28), (6, 8), (6, 486), (7, 573), (7, 574), (8, 578), (9, 10), (9, 19), (10, 24), (11, 23), (11, 32), (12, 25), (12, 56), (13, 25), (13, 275), (14, 275), (14, 549), (15, 16), (15, 26), (17, 18), (17, 29), (18, 20), (19, 20), (21, 22), (21, 30), (22, 31), (23, 30), (24, 32), (26, 473), (26, 474), (26, 475), (28, 77), (28, 165), (28, 209), (28, 419), (29, 56), (31, 58), (33, 57), (34, 561), (34, 562), (35, 40), (35, 562), (36, 37), (36, 64), (37, 577), (38, 59), (38, 485), (39, 576), (39, 577), (40, 576), (41, 42), (41, 57), (42, 43), (43, 47), (44, 45), (44, 47), (45, 46), (46, 55), (48, 49), (48, 51), (49, 52), (50, 51), (50, 59), (52, 53), (53, 54), (54, 55), (60, 62), (60, 166), (61, 574), (61, 575), (62, 63), (63, 563), (64, 575), (65, 67), (65, 68), (66, 68), (66, 69), (67, 80), (69, 79), (70, 72), (70, 73), (71, 73), (71, 74), (72, 81), (74, 75), (75, 76), (76, 77), (78, 79), (78, 550), (80, 82), (81, 83), (82, 190), (82, 400), (83, 193), (83, 403), (165, 549), (166, 565), (167, 564), (167, 565), (190, 282), (190, 293), (191, 192), (191, 284), (191, 294), (192, 288), (192, 295), (193, 194), (193, 283), (194, 290), (194, 296), (195, 196), (195, 291), (195, 296), (196, 287), (196, 295), (197, 199), (197, 200), (198, 200), (198, 201), (199, 282), (201, 211), (202, 204), (202, 205), (203, 205), (203, 206), (204, 283), (206, 207), (207, 208), (208, 209), (210, 211), (210, 550), (212, 216), (212, 284), (213, 215), (213, 285), (214, 217), (214, 286), (215, 218), (216, 219), (217, 220), (218, 221), (219, 222), (220, 223), (221, 224), (222, 225), (223, 226), (224, 277), (225, 276), (226, 278), (227, 231), (227, 287), (228, 230), (228, 288), (229, 232), (229, 289), (230, 233), (231, 234), (232, 235), (233, 236), (234, 237), (235, 238), (236, 239), (237, 240), (238, 241), (239, 267), (240, 266), (241, 268), (242, 246), (242, 290), (243, 245), (243, 291), (244, 247), (244, 292), (245, 248), (246, 249), (247, 250), (248, 251), (249, 252), (250, 253), (251, 254), (252, 255), (253, 256), (254, 258), (255, 257), (256, 259), (257, 260), (258, 261), (259, 262), (260, 264), (261, 263), (262, 265), (263, 275), (264, 275), (265, 275), (266, 269), (267, 270), (268, 271), (269, 273), (270, 272), (271, 274), (276, 280), (277, 279), (278, 281), (279, 564), (280, 564), (281, 564), (285, 293), (286, 294), (289, 295), (292, 296), (293, 294), (400, 493), (400, 504), (401, 402), (401, 495), (401, 505), (402, 499), (402, 506), (403, 404), (403, 494), (404, 501), (404, 507), (405, 406), (405, 502), (405, 507), (406, 498), (406, 506), (407, 409), (407, 410), (408, 410), (408, 411), (409, 493), (411, 421), (412, 414), (412, 415), (413, 415), (413, 416), (414, 494), (416, 417), (417, 418), (418, 419), (420, 421), (420, 550), (422, 426), (422, 495), (423, 425), (423, 496), (424, 427), (424, 497), (425, 428), (426, 429), (427, 430), (428, 431), (429, 432), (430, 433), (431, 434), (432, 435), (433, 436), (434, 488), (435, 487), (436, 489), (437, 441), (437, 498), (438, 440), (438, 499), (439, 442), (439, 500), (440, 443), (441, 444), (442, 445), (443, 446), (444, 447), (445, 448), (446, 449), (447, 450), (448, 451), (449, 477), (450, 476), (451, 478), (452, 456), (452, 501), (453, 455), (453, 502), (454, 457), (454, 503), (455, 458), (456, 459), (457, 460), (458, 461), (459, 462), (460, 463), (461, 464), (462, 465), (463, 466), (464, 468), (465, 467), (466, 469), (467, 470), (468, 471), (469, 472), (470, 474), (471, 473), (472, 475), (476, 479), (477, 480), (478, 481), (479, 483), (480, 482), (481, 484), (482, 485), (483, 485), (484, 485), (486, 490), (486, 491), (486, 492), (486, 573), (487, 491), (488, 490), (489, 492), (496, 504), (497, 505), (500, 506), (503, 507), (504, 505), (550, 578), (561, 563)])
me_banditcap.attributes.new('sharp_edge', 'BOOLEAN', 'EDGE').data.foreach_set('value', [ (min(e.vertices), max(e.vertices)) in _k for e in me_banditcap.edges])
_uv = me_banditcap.uv_layers.new(name='UVMap')
_uv.uv.foreach_set('vector', [0.0, 0.0, 0.0, 0.0, 0.0, 0.0, 0.0, 0.0, 0.0, 0.0, 0.0, 0.0, 0.0, 0.0, 0.0, 0.0, 0.0, 0.0, 0.0, 0.0, 0.0, 0.0, 0.0, 0.0, 0.0, 0.0, 0.0, 0.0, 0.0, 0.0, 0.0, 0.0, 0.0, 0.0, 0.0, 0.0, 0.0, 0.0, 0.0, 0.0, 0.0, 0.0, 0.0, 0.0, 0.0, 0.0, 0.0, 0.0, 0.0, 0.0, 0.0, 0.0, 0.0, 0.0, 0.0, 0.0, 0.0, 0.0, 0.0, 0.0, 0.0, 0.0, 0.0, 0.0, 0.0, 0.0, 0.0, 0.0, 0.0, 0.0, 0.0, 0.0, 0.0, 0.0, 0.0, 0.0, 0.0, 0.0, 0.0, 0.0, 0.0, 0.0, 0.0, 0.0, 0.0, 0.0, 0.0, 0.0, 0.0, 0.0, 0.0, 0.0, 0.0, 0.0, 0.0, 0.0, 0.0, 0.0, 0.0, 0.0, 0.0, 0.0, 0.0, 0.0, 0.0, 0.0, 0.0, 0.0, 0.0, 0.0, 0.0, 0.0, 0.0, 0.0, 0.0, 0.0, 0.0, 0.0, 0.0, 0.0, 0.0, 0.0, 0.0, 0.0, 0.0, 0.0, 0.0, 0.0, 0.0, 0.0, 0.0, 0.0, 0.0, 0.0, 0.0, 0.0, 0.0, 0.0, 0.0, 0.0, 0.0, 0.0, 0.0, 0.0, 0.0, 0.0, 0.0, 0.0, 0.0, 0.0, 0.0, 0.0, 0.0, 0.0, 0.0, 0.0, 0.0, 0.0, 0.0, 0.0, 0.0, 0.0, 0.0, 0.0, 0.0, 0.0, 0.0, 0.0, 0.0, 0.0, 0.0, 0.0, 0.0, 0.0, 0.0, 0.0, 0.0, 0.0, 0.0, 0.0, 0.0, 0.0, 0.0, 0.0, 0.0, 0.0, 0.0, 0.0, 0.0, 0.0, 0.0, 0.0, 0.0, 0.0, 0.0, 0.0, 0.0, 0.0, 0.0, 0.0, 0.0, 0.0, 0.0, 0.0, 0.0, 0.0, 0.0, 0.0, 0.0, 0.0, 0.0, 0.0, 0.0, 0.0, 0.0, 0.0, 0.0, 0.0, 0.0, 0.0, 0.0, 0.0, 0.0, 0.0, 0.0, 0.0, 0.0, 0.0, 0.0, 0.0, 0.0, 0.0, 0.0, 0.0, 0.0, 0.0, 0.0, 0.0, 0.0, 0.0, 0.0, 0.0, 0.0, 0.0, 0.0, 0.0, 0.0, 0.0, 0.0, 0.0, 0.0, 0.0, 0.0, 0.0, 0.0, 0.0, 0.0, 0.0, 0.0, 0.0, 0.0, 0.0, 0.0, 0.0, 0.0, 0.0, 0.0, 0.0, 0.0, 0.0, 0.0, 0.0, 0.0, 0.0, 0.0, 0.0, 0.0, 0.0, 0.0, 0.0, 0.0, 0.0, 0.0, 0.0, 0.0, 0.0, 0.0, 0.0, 0.0, 0.0, 0.0, 0.0, 0.0, 0.0, 0.0, 0.0, 0.0, 0.0, 0.0, 0.0, 0.0, 0.0, 0.0, 0.0, 0.0, 0.0, 0.0, 0.0, 0.0, 0.0, 0.0, 0.0, 0.0, 0.0, 0.0, 0.0, 0.0, 0.0, 0.0, 0.0, 0.0, 0.0, 0.0, 0.0, 0.0, 0.0, 0.0, 0.0, 0.0, 0.0, 0.0, 0.0, 0.0, 0.0, 0.0, 0.0, 0.0, 0.0, 0.0, 0.0, 0.0, 0.0, 0.0, 0.0, 0.0, 0.0, 0.0, 0.0, 0.0, 0.0, 0.0, 0.0, 0.0, 0.0, 0.0, 0.0, 0.0, 0.0, 0.0, 0.0, 0.0, 0.0, 0.0, 0.0, 0.0, 0.0, 0.0, 0.0, 0.0, 0.0, 0.0, 0.0, 0.0, 0.0, 0.0, 0.0, 0.0, 0.0, 0.0, 0.0, 0.0, 0.0, 0.0, 0.0, 0.0, 0.0, 0.0, 0.0, 0.0, 0.0, 0.0, 0.0, 0.0, 0.0, 0.0, 0.0, 0.0, 0.0, 0.0, 0.0, 0.0, 0.0, 0.0, 0.0, 0.0, 0.0, 0.0, 0.0, 0.0, 0.0, 0.0, 0.0, 0.0, 0.0, 0.0, 0.0, 0.0, 0.0, 0.0, 0.0, 0.7454, 0.6668, 0.7448, 0.75, 0.7188, 0.75, 0.7188, 0.6668, 0.7188, 0.5149, 0.7188, 0.625, 0.6875, 0.625, 0.6875, 0.5149, 0.7433, 0.8125, 0.7398, 0.875, 0.7157, 0.8735, 0.7188, 0.8125, 0.7188, 0.75, 0.7188, 0.8125, 0.6875, 0.8125, 0.6875, 0.75, 0.7188, 0.6668, 0.7188, 0.75, 0.6875, 0.75, 0.6872, 0.6669, 0.7188, 0.625, 0.7188, 0.6668, 0.6872, 0.6669, 0.6875, 0.625, 0.6875, 0.5149, 0.6875, 0.625, 0.656, 0.625, 0.6574, 0.5149, 0.6827, 0.8723, 0.7157, 0.8735, 0.0, 0.0, -2.067e-05, -3.518e-05, 0.7188, 0.8125, 0.7157, 0.8735, 0.6827, 0.8723, 0.6875, 0.8125, 0.6544, 0.8751, 0.6827, 0.8723, -2.067e-05, -3.518e-05, -0.0002352, -0.0004002, 0.6875, 0.8125, 0.6827, 0.8723, 0.6544, 0.8751, 0.6562, 0.8125, 0.6875, 0.75, 0.6875, 0.8125, 0.6562, 0.8125, 0.6552, 0.7501, 0.6872, 0.6669, 0.6875, 0.75, 0.6552, 0.7501, 0.6551, 0.6671, 0.6875, 0.625, 0.6872, 0.6669, 0.6551, 0.6671, 0.656, 0.625, 0.6237, 0.5149, 0.6212, 0.625, 0.5925, 0.6251, 0.5964, 0.5149, 0.6212, 0.625, 0.6206, 0.6669, 0.5906, 0.6674, 0.5925, 0.6251, 0.6574, 0.5149, 0.656, 0.625, 0.6299, 0.625, 0.6323, 0.5149, 0.5301, 0.8126, 0.5051, 0.8125, 0.5077, 0.875, 0.5312, 0.875, 0.6195, 0.7501, 0.6177, 0.8126, 0.5896, 0.8128, 0.5881, 0.7507, 0.5881, 0.8743, 0.6142, 0.875, 0.000126, 0.0001552, -5.621e-05, -6.924e-05, 0.6206, 0.6669, 0.6195, 0.7501, 0.5881, 0.7507, 0.5906, 0.6674, 0.6328, 0.875, 0.6544, 0.8751, -0.0002352, -0.0004002, 0.0001969, 0.0002426, 0.6562, 0.8125, 0.6544, 0.8751, 0.6328, 0.875, 0.6308, 0.8125, 0.6552, 0.7501, 0.6562, 0.8125, 0.6308, 0.8125, 0.63, 0.75, 0.6551, 0.6671, 0.6552, 0.7501, 0.63, 0.75, 0.6297, 0.6669, 0.656, 0.625, 0.6551, 0.6671, 0.6297, 0.6669, 0.6299, 0.625, 0.5964, 0.5149, 0.5925, 0.6251, 0.5637, 0.6251, 0.5659, 0.5153, 0.5906, 0.6674, 0.5881, 0.7507, 0.561, 0.7502, 0.562, 0.6669, 0.5925, 0.6251, 0.5906, 0.6674, 0.562, 0.6669, 0.5637, 0.6251, 0.5312, 0.625, 0.5312, 0.5419, 0.5637, 0.6251, 0.5636, 0.8765, 0.5881, 0.8743, -5.621e-05, -6.924e-05, 2.099e-06, 2.585e-06, 0.5896, 0.8128, 0.5881, 0.8743, 0.5636, 0.8765, 0.5621, 0.8126, 0.5881, 0.7507, 0.5896, 0.8128, 0.5621, 0.8126, 0.561, 0.7502, 0.5312, 0.875, 0.5636, 0.8765, 2.099e-06, 2.585e-06, -0.0002923, -0.000354, 0.5621, 0.8126, 0.5636, 0.8765, 0.5312, 0.875, 0.5312, 0.8125, 0.561, 0.7502, 0.5621, 0.8126, 0.5312, 0.8125, 0.5312, 0.75, 0.562, 0.6669, 0.561, 0.7502, 0.5312, 0.75, 0.5312, 0.6668, 0.5637, 0.6251, 0.562, 0.6669, 0.5312, 0.6668, 0.5312, 0.625, 0.5312, 0.5486, 0.5038, 0.545, 0.5038, 0.6247, 0.5313, 0.6222, 0.5312, 0.542, 0.5312, 0.625, 0.5038, 0.625, 0.5038, 0.5442, 0.5624, 0.6214, 0.5625, 0.5546, 0.5312, 0.5486, 0.5313, 0.6222, 0.6185, 0.8125, 0.5938, 0.8125, 0.5911, 0.8739, 0.6151, 0.875, -0.000459, -0.0005793, -0.0005567, -0.0006955, 0.5312, 0.875, 0.5077, 0.875, 0.5077, 0.875, 0.5312, 0.875, -0.0002923, -0.000354, -0.0003253, -0.0004072, 0.5312, 0.6668, 0.5039, 0.6668, 0.5042, 0.75, 0.5312, 0.75, 0.5313, 0.6222, 0.5038, 0.6247, 0.5039, 0.6668, 0.5312, 0.6668, 0.5312, 0.75, 0.5042, 0.75, 0.5051, 0.8125, 0.5301, 0.8126, 0.7188, 0.75, 0.6875, 0.75, 0.6875, 0.8125, 0.7188, 0.8125, 0.7188, 0.6668, 0.6875, 0.6668, 0.6875, 0.75, 0.7188, 0.75, 0.7188, 0.6132, 0.6876, 0.613, 0.6875, 0.6668, 0.7188, 0.6668, 0.7188, 0.5625, 0.6875, 0.5625, 0.6876, 0.613, 0.7188, 0.6132, -0.0005567, -0.0006955, -0.0004823, -0.0005927, 0.5625, 0.8746, 0.5312, 0.875, 0.7188, 0.8125, 0.6875, 0.8125, 0.6863, 0.8746, 0.7141, 0.8732, -0.0004823, -0.0005927, -7.031e-05, -8.639e-05, 0.5911, 0.8739, 0.5625, 0.8746, 0.6875, 0.8125, 0.6567, 0.8126, 0.6567, 0.8746, 0.6863, 0.8746, 0.6875, 0.75, 0.6562, 0.75, 0.6567, 0.8126, 0.6875, 0.8125, 0.6875, 0.6668, 0.6562, 0.6668, 0.6562, 0.75, 0.6875, 0.75, 0.6876, 0.613, 0.6563, 0.6132, 0.6562, 0.6668, 0.6875, 0.6668, 0.6875, 0.5625, 0.6562, 0.5625, 0.6563, 0.6132, 0.6876, 0.613, 0.6211, 0.6156, 0.5937, 0.62, 0.5938, 0.6668, 0.6208, 0.6668, 0.6562, 0.5625, 0.6294, 0.5625, 0.6295, 0.6147, 0.6563, 0.6132, 0.6212, 0.5628, 0.5937, 0.5646, 0.5937, 0.62, 0.6211, 0.6156, 0.6567, 0.8126, 0.6316, 0.8125, 0.634, 0.875, 0.6567, 0.8746, 0.6567, 0.8746, 0.634, 0.875, -8.674e-05, -9.684e-05, -0.0006875, -0.001008, 0.6208, 0.6668, 0.5938, 0.6668, 0.5938, 0.75, 0.6199, 0.75, 0.6199, 0.75, 0.5938, 0.75, 0.5938, 0.8125, 0.6185, 0.8125, 0.6151, 0.875, 0.5911, 0.8739, -7.031e-05, -8.639e-05, 0.0, 0.0, 0.6562, 0.75, 0.6302, 0.75, 0.6316, 0.8125, 0.6567, 0.8126, 0.6562, 0.6668, 0.6296, 0.6668, 0.6302, 0.75, 0.6562, 0.75, 0.6563, 0.6132, 0.6295, 0.6147, 0.6296, 0.6668, 0.6562, 0.6668, 0.6212, 0.5619, 0.621, 0.5, 0.5944, 0.5, 0.5937, 0.56, 0.5938, 0.6668, 0.5625, 0.6668, 0.5625, 0.75, 0.5938, 0.75, 0.5937, 0.62, 0.5624, 0.6214, 0.5625, 0.6668, 0.5938, 0.6668, 0.6863, 0.8746, 0.6567, 0.8746, -0.0006875, -0.001008, -0.0007629, -0.0008137, 0.5938, 0.8125, 0.5625, 0.8125, 0.5625, 0.8746, 0.5911, 0.8739, 0.5938, 0.75, 0.5625, 0.75, 0.5625, 0.8125, 0.5938, 0.8125, 0.7141, 0.8732, 0.6863, 0.8746, -0.0007629, -0.0008137, -0.0008915, -0.0009309, 0.5625, 0.8125, 0.5301, 0.8126, 0.5312, 0.875, 0.5625, 0.8746, 0.5625, 0.75, 0.5312, 0.75, 0.5301, 0.8126, 0.5625, 0.8125, 0.5625, 0.6668, 0.5312, 0.6668, 0.5312, 0.75, 0.5625, 0.75, 0.5624, 0.6214, 0.5313, 0.6222, 0.5312, 0.6668, 0.5625, 0.6668, 0.5312, 0.625, 0.5312, 0.6668, 0.5037, 0.6668, 0.5038, 0.625, 0.5624, 0.6214, 0.5937, 0.62, 0.5937, 0.5646, 0.5625, 0.5546, 0.5312, 0.8125, 0.5312, 0.875, 0.5077, 0.875, 0.5052, 0.8125, 0.5312, 0.75, 0.5312, 0.8125, 0.5052, 0.8125, 0.5041, 0.75, 0.5312, 0.6668, 0.5312, 0.75, 0.5041, 0.75, 0.5037, 0.6668, 0.0, 0.0, 0.0, 0.0, 0.0, 0.0, 0.0, 0.0, 0.0, 0.0, 0.0, 0.0, 0.0, 0.0, 0.0, 0.0, 0.0, 0.0, 0.0, 0.0, 0.0, 0.0, 0.0, 0.0, 0.6297, 0.5, 0.6294, 0.5622, 0.6562, 0.5623, 0.6559, 0.5, 0.0, 0.0, 0.0, 0.0, 0.0, 0.0, 0.0, 0.0, 0.0, 0.0, 0.0, 0.0, 0.0, 0.0, 0.0, 0.0, 0.0, 0.0, 0.0, 0.0, 0.0, 0.0, 0.0, 0.0, 0.0, 0.0, 0.0, 0.0, 0.0, 0.0, 0.0, 0.0, 0.0, 0.0, 0.0, 0.0, 0.0, 0.0, 0.0, 0.0, 0.0, 0.0, 0.0, 0.0, 0.0, 0.0, 0.0, 0.0, 0.0, 0.0, 0.0, 0.0, 0.0, 0.0, 0.0, 0.0, 0.5315, 0.5, 0.5312, 0.5486, 0.5625, 0.5546, 0.5625, 0.5, 0.5311, 0.5, 0.5312, 0.542, 0.5038, 0.5442, 0.504, 0.5, 0.0, 0.0, 0.0, 0.0, 0.0, 0.0, 0.0, 0.0, 0.5631, 0.5, 0.5625, 0.5546, 0.5937, 0.56, 0.5938, 0.5, 0.0, 0.0, 0.0, 0.0, 0.0, 0.0, 0.0, 0.0, 0.0, 0.0, 0.0, 0.0, 0.0, 0.0, 0.0, 0.0, 0.5039, 0.5, 0.5038, 0.545, 0.5312, 0.5486, 0.531, 0.5, 0.0, 0.0, 0.0, 0.0, 0.0, 0.0, 0.0, 0.0, 0.0, 0.0, 0.0, 0.0, 0.0, 0.0, 0.0, 0.0, 0.6566, 0.5, 0.6562, 0.5623, 0.6875, 0.5625, 0.6874, 0.5, 0.0, 0.0, 0.0, 0.0, 0.0, 0.0, 0.0, 0.0, 0.0, 0.0, 0.0, 0.0, 0.0, 0.0, 0.0, 0.0, 0.688, 0.5, 0.6875, 0.5625, 0.7188, 0.5623, 0.7184, 0.5, 0.0, 0.0, 0.0, 0.0, 0.0, 0.0, 0.0, 0.0, 0.0, 0.0, 0.0, 0.0, 0.0, 0.0, 0.0, 0.0, 0.5659, 0.5153, 0.5312, 0.5419, 0.5312, 0.5159, 0.0, 0.0, 0.0, 0.0, 0.0, 0.0, 0.0, 0.0, 0.0, 0.0, 0.0, 0.0, 0.0, 0.0, 0.0, 0.0, 0.0, 0.0, 0.0, 0.0, 0.0, 0.0, 0.0, 0.0, 0.0, 0.0, 0.0, 0.0, 0.0, 0.0, 0.0, 0.0, 0.0, 0.0, 0.0, 0.0, 0.0, 0.0, 0.0, 0.0, 0.0, 0.0, 0.0, 0.0, 0.0, 0.0, 0.0, 0.0, 0.0, 0.0, 0.0, 0.0, 0.0, 0.0, 0.0, 0.0, 0.0, 0.0, 0.0, 0.0, 0.0, 0.0, 0.0, 0.0, 0.0, 0.0, 0.0, 0.0, 0.0, 0.0, 0.6177, 0.8126, 0.6142, 0.875, 0.5881, 0.8743, 0.5896, 0.8128, 0.0, 0.0, 0.0, 0.0, 0.0, 0.0, 0.0, 0.0, 0.5637, 0.6251, 0.5312, 0.5419, 0.5659, 0.5153, 0.000126, 0.0001552, -2.166e-06, -2.668e-06, -5.621e-05, -6.924e-05, -0.0002923, -0.000354, -2.558e-06, -3.099e-06, -0.0003253, -0.0004072, -0.0007629, -0.0008137, 0.0, 0.0, -0.0008915, -0.0009309, -0.000459, -0.0005793, 0.0, 0.0, -0.0005567, -0.0006955, -0.0004823, -0.0005927, 0.0, 0.0, -7.031e-05, -8.639e-05, -2.166e-06, -2.668e-06, -2.558e-06, -3.099e-06, 2.099e-06, 2.585e-06, -7.031e-05, -8.639e-05, 0.0, 0.0, 0.0, 0.0, 0.0, 0.0, 0.0, 0.0, -0.0007629, -0.0008137, -0.0006875, -0.001008, 0.0, 0.0, -0.0007629, -0.0008137, -2.558e-06, -3.099e-06, -0.0002923, -0.000354, 2.099e-06, 2.585e-06, -8.674e-05, -9.684e-05, 0.0, 0.0, -0.0006875, -0.001008, 0.7456, 0.625, 0.7454, 0.6668, 0.7188, 0.6668, 0.7188, 0.625, 0.0, 0.0, 0.0, 0.0, 0.7157, 0.8735, 0.7398, 0.875, 0.7448, 0.75, 0.7433, 0.8125, 0.7188, 0.8125, 0.7188, 0.75, 0.7455, 0.6668, 0.7188, 0.6668, 0.7188, 0.75, 0.7449, 0.75, 0.7457, 0.6132, 0.7188, 0.6132, 0.7188, 0.6668, 0.7455, 0.6668, 0.7457, 0.5625, 0.7188, 0.5625, 0.7188, 0.6132, 0.7457, 0.6132, 0.7434, 0.8125, 0.7188, 0.8125, 0.7141, 0.8732, 0.7398, 0.875, 0.7449, 0.75, 0.7188, 0.75, 0.7188, 0.8125, 0.7434, 0.8125, 0.0, 0.0, 0.7398, 0.875, 0.7141, 0.8732, -0.0008915, -0.0009309, 0.0, 0.0, 0.0, 0.0, 0.0, 0.0, 0.0, 0.0, 0.0, 0.0, 0.0, 0.0, 0.0, 0.0, 0.0, 0.0, 0.719, 0.5, 0.7188, 0.5623, 0.7457, 0.5619, 0.7454, 0.5, 0.7457, 0.5149, 0.7456, 0.625, 0.7188, 0.625, 0.7188, 0.5149, 0.0, 0.0, 0.0, 0.0, 0.0, 0.0, 0.0, 0.0, 0.0, 0.0, 0.0, 0.0, 0.0, 0.0, 0.0, 0.0, -0.0008915, -0.0009309, 0.0, 0.0, 0.0, 0.0, -0.0002352, -0.0004002, 0.0, 0.0, 0.0001969, 0.0002426, 0.7477, 0.8723, 0.7398, 0.875, 0.7433, 0.8125, 0.75, 0.8127, 0.75, 0.8127, 0.7433, 0.8125, 0.7448, 0.75, 0.75, 0.7503, 0.75, 0.7503, 0.7448, 0.75, 0.7454, 0.6668, 0.75, 0.6671, 0.75, 0.6671, 0.7454, 0.6668, 0.7456, 0.625, 0.75, 0.6251, 0.7398, 0.875, 0.7477, 0.8723, 0.75, 0.8127, 0.7434, 0.8125, 0.7434, 0.8125, 0.75, 0.8127, 0.75, 0.75, 0.7449, 0.75, 0.7449, 0.75, 0.75, 0.75, 0.75, 0.6668, 0.7455, 0.6668, 0.7455, 0.6668, 0.75, 0.6668, 0.75, 0.6131, 0.7457, 0.6132, 0.0, 0.0, 0.0, 0.0, 0.0, 0.0, 0.0, 0.0, 0.7497, 0.5, 0.7454, 0.5, 0.7457, 0.5619, 0.75, 0.5616, 0.7457, 0.6132, 0.75, 0.6131, 0.75, 0.5616, 0.7457, 0.5625, 0.0, 0.0, 0.0, 0.0, 0.0, 0.0, 0.0, 0.0, 0.0, 0.0, 0.0, 0.0, 0.0, 0.0, 0.0, 0.0, 0.0, 0.0, 0.0, 0.0, 0.75, 0.6251, 0.7456, 0.625, 0.7457, 0.5149, 0.75, 0.5149, 0.6328, 0.875, 0.6222, 0.8711, 0.625, 0.8128, 0.6308, 0.8125, 0.6222, 0.8711, 0.6142, 0.875, 0.6177, 0.8126, 0.625, 0.8128, 0.6308, 0.8125, 0.625, 0.8128, 0.625, 0.7503, 0.63, 0.75, 0.625, 0.8128, 0.6177, 0.8126, 0.6195, 0.7501, 0.625, 0.7503, 0.63, 0.75, 0.625, 0.7503, 0.625, 0.6672, 0.6297, 0.6669, 0.625, 0.7503, 0.6195, 0.7501, 0.6206, 0.6669, 0.625, 0.6672, 0.6297, 0.6669, 0.625, 0.6672, 0.625, 0.625, 0.6299, 0.625, 0.625, 0.6672, 0.6206, 0.6669, 0.6212, 0.625, 0.625, 0.625, 0.5077, 0.875, 0.4978, 0.8711, 0.5, 0.8126, 0.5052, 0.8125, 0.4978, 0.8711, 0.5077, 0.875, 0.5051, 0.8125, 0.5, 0.8126, 0.5052, 0.8125, 0.5, 0.8126, 0.5, 0.7502, 0.5041, 0.75, 0.5, 0.8126, 0.5051, 0.8125, 0.5042, 0.75, 0.5, 0.7502, 0.5041, 0.75, 0.5, 0.7502, 0.5, 0.6671, 0.5037, 0.6668, 0.5, 0.7502, 0.5042, 0.75, 0.5039, 0.6668, 0.5, 0.6671, 0.5037, 0.6668, 0.5, 0.6671, 0.5, 0.625, 0.5038, 0.625, 0.5, 0.6671, 0.5039, 0.6668, 0.5038, 0.6247, 0.5, 0.625, 0.7398, 0.875, 0.7477, 0.8723, 0.0, 0.0, 0.0, 0.0, 0.6142, 0.875, 0.6222, 0.8711, 0.0003562, 0.0004387, 0.000126, 0.0001552, 0.6222, 0.8711, 0.6328, 0.875, 0.0001969, 0.0002426, 0.0003562, 0.0004387, 0.6151, 0.875, 0.622, 0.8709, 0.625, 0.8127, 0.6185, 0.8125, 0.622, 0.8709, 0.634, 0.875, 0.6316, 0.8125, 0.625, 0.8127, 0.6185, 0.8125, 0.625, 0.8127, 0.625, 0.7503, 0.6199, 0.75, 0.625, 0.8127, 0.6316, 0.8125, 0.6302, 0.75, 0.625, 0.7503, 0.6199, 0.75, 0.625, 0.7503, 0.625, 0.6674, 0.6208, 0.6668, 0.625, 0.7503, 0.6302, 0.75, 0.6296, 0.6668, 0.625, 0.6674, 0.6208, 0.6668, 0.625, 0.6674, 0.625, 0.6154, 0.6211, 0.6156, 0.625, 0.6674, 0.6296, 0.6668, 0.6295, 0.6147, 0.625, 0.6154, 0.5077, 0.875, 0.4978, 0.8711, -0.0003555, -0.0004563, -0.000459, -0.0005793, 0.4978, 0.8711, 0.5077, 0.875, -0.0003253, -0.0004072, -0.0003555, -0.0004563, 0.634, 0.875, 0.622, 0.8709, 0.0, 0.0, -8.674e-05, -9.684e-05, 0.622, 0.8709, 0.6151, 0.875, 0.0, 0.0, 0.0, 0.0, 0.7477, 0.8723, 0.7398, 0.875, 0.0, 0.0, 0.0, 0.0, 0.0, 0.0, 0.0, 0.0, 0.0, 0.0, 0.0, 0.0, 0.0, 0.0, 0.0, 0.0, 0.0, 0.0, 0.0, 0.0, 0.6212, 0.5619, 0.625, 0.5619, 0.625, 0.5, 0.621, 0.5, 0.625, 0.5619, 0.6294, 0.5622, 0.6297, 0.5, 0.625, 0.5, 0.0, 0.0, 0.0, 0.0, 0.0, 0.0, 0.0, 0.0, 0.0, 0.0, 0.0, 0.0, 0.0, 0.0, 0.0, 0.0, 0.5038, 0.5442, 0.5, 0.5446, 0.5002, 0.5, 0.504, 0.5, 0.5, 0.5446, 0.5038, 0.545, 0.5039, 0.5, 0.5002, 0.5, 0.0, 0.0, 0.0, 0.0, 0.0, 0.0, 0.0, 0.0, 0.0, 0.0, 0.0, 0.0, 0.5038, 0.625, 0.5, 0.625, 0.5, 0.5446, 0.5038, 0.5442, 0.5, 0.625, 0.5038, 0.6247, 0.5038, 0.545, 0.5, 0.5446, 0.6211, 0.6156, 0.625, 0.6154, 0.625, 0.5627, 0.6212, 0.5628, 0.625, 0.6154, 0.6295, 0.6147, 0.6294, 0.5625, 0.625, 0.5627, 0.0, 0.0, 0.0, 0.0, 0.0, 0.0, 0.0, 0.0, 0.0, 0.0, 0.0, 0.0, 0.0, 0.0, 0.0, 0.0, 0.0, 0.0, 0.0, 0.0, 0.0, 0.0, 0.0, 0.0, 0.0, 0.0, 0.0, 0.0, 0.0, 0.0, 0.0, 0.0, 0.0, 0.0, 0.0, 0.0, 0.0, 0.0, 0.0, 0.0, 0.6299, 0.625, 0.625, 0.625, 0.6272, 0.5149, 0.6323, 0.5149, 0.625, 0.625, 0.6212, 0.625, 0.6237, 0.5149, 0.6272, 0.5149, 0.000126, 0.0001552, 0.0003562, 0.0004387, -1.496e-06, -1.842e-06, -2.166e-06, -2.668e-06, 0.0003562, 0.0004387, 0.0001969, 0.0002426, 0.0, 0.0, -1.496e-06, -1.842e-06, 0.0, 0.0, 0.0, 0.0, 0.0, 0.0, 0.0, 0.0, -0.000459, -0.0005793, -0.0003555, -0.0004563, -3.624e-06, -4.727e-06, 0.0, 0.0, -0.0003555, -0.0004563, -0.0003253, -0.0004072, -2.558e-06, -3.099e-06, -3.624e-06, -4.727e-06, 0.0, 0.0, 2.903e-07, 3.241e-07, 0.0, 0.0, 0.0, 0.0, 2.903e-07, 3.241e-07, 0.0, 0.0, -8.674e-05, -9.684e-05, 0.0, 0.0, 0.0, 0.0, 0.0, 0.0, 0.0, 0.0, 0.0, 0.0, 2.903e-07, 3.241e-07, 0.0, 0.0, 0.0, 0.0, -3.624e-06, -4.727e-06, -2.558e-06, -3.099e-06, 0.0, 0.0, -1.496e-06, -1.842e-06, 0.0, 0.0, -2.166e-06, -2.668e-06, 0.0, 0.0, 0.0, 0.0, 0.0, 0.0, 0.0, 0.0, -0.0002352, -0.0004002, -2.067e-05, -3.518e-05, -5.621e-05, -6.924e-05, -2.166e-06, -2.668e-06, 2.099e-06, 2.585e-06, 0.0, 0.0, 0.0, 0.0, -2.067e-05, -3.518e-05, 0.0, 0.0, 0.0, 0.0, -2.067e-05, -3.518e-05, 0.7454, 0.6668, 0.7188, 0.6668, 0.7188, 0.75, 0.7448, 0.75, 0.7188, 0.5149, 0.6875, 0.5149, 0.6875, 0.625, 0.7188, 0.625, 0.7433, 0.8125, 0.7188, 0.8125, 0.7157, 0.8735, 0.7398, 0.875, 0.7188, 0.75, 0.6875, 0.75, 0.6875, 0.8125, 0.7188, 0.8125, 0.7188, 0.6668, 0.6872, 0.6669, 0.6875, 0.75, 0.7188, 0.75, 0.7188, 0.625, 0.6875, 0.625, 0.6872, 0.6669, 0.7188, 0.6668, 0.6875, 0.5149, 0.6574, 0.5149, 0.656, 0.625, 0.6875, 0.625, 0.6827, 0.8723, -2.067e-05, -3.518e-05, 0.0, 0.0, 0.7157, 0.8735, 0.7188, 0.8125, 0.6875, 0.8125, 0.6827, 0.8723, 0.7157, 0.8735, 0.6544, 0.8751, -0.0002352, -0.0004002, -2.067e-05, -3.518e-05, 0.6827, 0.8723, 0.6875, 0.8125, 0.6562, 0.8125, 0.6544, 0.8751, 0.6827, 0.8723, 0.6875, 0.75, 0.6552, 0.7501, 0.6562, 0.8125, 0.6875, 0.8125, 0.6872, 0.6669, 0.6551, 0.6671, 0.6552, 0.7501, 0.6875, 0.75, 0.6875, 0.625, 0.656, 0.625, 0.6551, 0.6671, 0.6872, 0.6669, 0.6237, 0.5149, 0.5964, 0.5149, 0.5925, 0.6251, 0.6212, 0.625, 0.6212, 0.625, 0.5925, 0.6251, 0.5906, 0.6674, 0.6206, 0.6669, 0.6574, 0.5149, 0.6323, 0.5149, 0.6299, 0.625, 0.656, 0.625, 0.5301, 0.8126, 0.5312, 0.875, 0.5077, 0.875, 0.5051, 0.8125, 0.6195, 0.7501, 0.5881, 0.7507, 0.5896, 0.8128, 0.6177, 0.8126, 0.5881, 0.8743, -5.621e-05, -6.924e-05, 0.000126, 0.0001552, 0.6142, 0.875, 0.6206, 0.6669, 0.5906, 0.6674, 0.5881, 0.7507, 0.6195, 0.7501, 0.6328, 0.875, 0.0001969, 0.0002426, -0.0002352, -0.0004002, 0.6544, 0.8751, 0.6562, 0.8125, 0.6308, 0.8125, 0.6328, 0.875, 0.6544, 0.8751, 0.6552, 0.7501, 0.63, 0.75, 0.6308, 0.8125, 0.6562, 0.8125, 0.6551, 0.6671, 0.6297, 0.6669, 0.63, 0.75, 0.6552, 0.7501, 0.656, 0.625, 0.6299, 0.625, 0.6297, 0.6669, 0.6551, 0.6671, 0.5964, 0.5149, 0.5659, 0.5153, 0.5637, 0.6251, 0.5925, 0.6251, 0.5906, 0.6674, 0.562, 0.6669, 0.561, 0.7502, 0.5881, 0.7507, 0.5925, 0.6251, 0.5637, 0.6251, 0.562, 0.6669, 0.5906, 0.6674, 0.5312, 0.625, 0.5637, 0.6251, 0.5312, 0.5419, 0.5636, 0.8765, 2.099e-06, 2.585e-06, -5.621e-05, -6.924e-05, 0.5881, 0.8743, 0.5896, 0.8128, 0.5621, 0.8126, 0.5636, 0.8765, 0.5881, 0.8743, 0.5881, 0.7507, 0.561, 0.7502, 0.5621, 0.8126, 0.5896, 0.8128, 0.5312, 0.875, -0.0002923, -0.000354, 2.099e-06, 2.585e-06, 0.5636, 0.8765, 0.5621, 0.8126, 0.5312, 0.8125, 0.5312, 0.875, 0.5636, 0.8765, 0.561, 0.7502, 0.5312, 0.75, 0.5312, 0.8125, 0.5621, 0.8126, 0.562, 0.6669, 0.5312, 0.6668, 0.5312, 0.75, 0.561, 0.7502, 0.5637, 0.6251, 0.5312, 0.625, 0.5312, 0.6668, 0.562, 0.6669, 0.5312, 0.5486, 0.5313, 0.6222, 0.5038, 0.6247, 0.5038, 0.545, 0.5312, 0.542, 0.5038, 0.5442, 0.5038, 0.625, 0.5312, 0.625, 0.5624, 0.6214, 0.5313, 0.6222, 0.5312, 0.5486, 0.5625, 0.5546, 0.6185, 0.8125, 0.6151, 0.875, 0.5911, 0.8739, 0.5938, 0.8125, -0.000459, -0.0005793, 0.5077, 0.875, 0.5312, 0.875, -0.0005567, -0.0006955, 0.5077, 0.875, -0.0003253, -0.0004072, -0.0002923, -0.000354, 0.5312, 0.875, 0.5312, 0.6668, 0.5312, 0.75, 0.5042, 0.75, 0.5039, 0.6668, 0.5313, 0.6222, 0.5312, 0.6668, 0.5039, 0.6668, 0.5038, 0.6247, 0.5312, 0.75, 0.5301, 0.8126, 0.5051, 0.8125, 0.5042, 0.75, 0.7188, 0.75, 0.7188, 0.8125, 0.6875, 0.8125, 0.6875, 0.75, 0.7188, 0.6668, 0.7188, 0.75, 0.6875, 0.75, 0.6875, 0.6668, 0.7188, 0.6132, 0.7188, 0.6668, 0.6875, 0.6668, 0.6876, 0.613, 0.7188, 0.5625, 0.7188, 0.6132, 0.6876, 0.613, 0.6875, 0.5625, -0.0005567, -0.0006955, 0.5312, 0.875, 0.5625, 0.8746, -0.0004823, -0.0005927, 0.7188, 0.8125, 0.7141, 0.8732, 0.6863, 0.8746, 0.6875, 0.8125, -0.0004823, -0.0005927, 0.5625, 0.8746, 0.5911, 0.8739, -7.031e-05, -8.639e-05, 0.6875, 0.8125, 0.6863, 0.8746, 0.6567, 0.8746, 0.6567, 0.8126, 0.6875, 0.75, 0.6875, 0.8125, 0.6567, 0.8126, 0.6562, 0.75, 0.6875, 0.6668, 0.6875, 0.75, 0.6562, 0.75, 0.6562, 0.6668, 0.6876, 0.613, 0.6875, 0.6668, 0.6562, 0.6668, 0.6563, 0.6132, 0.6875, 0.5625, 0.6876, 0.613, 0.6563, 0.6132, 0.6562, 0.5625, 0.6211, 0.6156, 0.6208, 0.6668, 0.5938, 0.6668, 0.5937, 0.62, 0.6562, 0.5625, 0.6563, 0.6132, 0.6295, 0.6147, 0.6294, 0.5625, 0.6212, 0.5628, 0.6211, 0.6156, 0.5937, 0.62, 0.5937, 0.5646, 0.6567, 0.8126, 0.6567, 0.8746, 0.634, 0.875, 0.6316, 0.8125, 0.6567, 0.8746, -0.0006875, -0.001008, -8.674e-05, -9.684e-05, 0.634, 0.875, 0.6208, 0.6668, 0.6199, 0.75, 0.5938, 0.75, 0.5938, 0.6668, 0.6199, 0.75, 0.6185, 0.8125, 0.5938, 0.8125, 0.5938, 0.75, 0.6151, 0.875, 0.0, 0.0, -7.031e-05, -8.639e-05, 0.5911, 0.8739, 0.6562, 0.75, 0.6567, 0.8126, 0.6316, 0.8125, 0.6302, 0.75, 0.6562, 0.6668, 0.6562, 0.75, 0.6302, 0.75, 0.6296, 0.6668, 0.6563, 0.6132, 0.6562, 0.6668, 0.6296, 0.6668, 0.6295, 0.6147, 0.6212, 0.5619, 0.5937, 0.56, 0.5944, 0.5, 0.621, 0.5, 0.5938, 0.6668, 0.5938, 0.75, 0.5625, 0.75, 0.5625, 0.6668, 0.5937, 0.62, 0.5938, 0.6668, 0.5625, 0.6668, 0.5624, 0.6214, 0.6863, 0.8746, -0.0007629, -0.0008137, -0.0006875, -0.001008, 0.6567, 0.8746, 0.5938, 0.8125, 0.5911, 0.8739, 0.5625, 0.8746, 0.5625, 0.8125, 0.5938, 0.75, 0.5938, 0.8125, 0.5625, 0.8125, 0.5625, 0.75, 0.7141, 0.8732, -0.0008915, -0.0009309, -0.0007629, -0.0008137, 0.6863, 0.8746, 0.5625, 0.8125, 0.5625, 0.8746, 0.5312, 0.875, 0.5301, 0.8126, 0.5625, 0.75, 0.5625, 0.8125, 0.5301, 0.8126, 0.5312, 0.75, 0.5625, 0.6668, 0.5625, 0.75, 0.5312, 0.75, 0.5312, 0.6668, 0.5624, 0.6214, 0.5625, 0.6668, 0.5312, 0.6668, 0.5313, 0.6222, 0.5312, 0.625, 0.5038, 0.625, 0.5037, 0.6668, 0.5312, 0.6668, 0.5624, 0.6214, 0.5625, 0.5546, 0.5937, 0.5646, 0.5937, 0.62, 0.5312, 0.8125, 0.5052, 0.8125, 0.5077, 0.875, 0.5312, 0.875, 0.5312, 0.75, 0.5041, 0.75, 0.5052, 0.8125, 0.5312, 0.8125, 0.5312, 0.6668, 0.5037, 0.6668, 0.5041, 0.75, 0.5312, 0.75, 0.0, 0.0, 0.0, 0.0, 0.0, 0.0, 0.0, 0.0, 0.0, 0.0, 0.0, 0.0, 0.0, 0.0, 0.0, 0.0, 0.0, 0.0, 0.0, 0.0, 0.0, 0.0, 0.0, 0.0, 0.6297, 0.5, 0.6559, 0.5, 0.6562, 0.5623, 0.6294, 0.5622, 0.0, 0.0, 0.0, 0.0, 0.0, 0.0, 0.0, 0.0, 0.0, 0.0, 0.0, 0.0, 0.0, 0.0, 0.0, 0.0, 0.0, 0.0, 0.0, 0.0, 0.0, 0.0, 0.0, 0.0, 0.0, 0.0, 0.0, 0.0, 0.0, 0.0, 0.0, 0.0, 0.0, 0.0, 0.0, 0.0, 0.0, 0.0, 0.0, 0.0, 0.0, 0.0, 0.0, 0.0, 0.0, 0.0, 0.0, 0.0, 0.0, 0.0, 0.0, 0.0, 0.0, 0.0, 0.0, 0.0, 0.5315, 0.5, 0.5625, 0.5, 0.5625, 0.5546, 0.5312, 0.5486, 0.5311, 0.5, 0.504, 0.5, 0.5038, 0.5442, 0.5312, 0.542, 0.0, 0.0, 0.0, 0.0, 0.0, 0.0, 0.0, 0.0, 0.5631, 0.5, 0.5938, 0.5, 0.5937, 0.56, 0.5625, 0.5546, 0.0, 0.0, 0.0, 0.0, 0.0, 0.0, 0.0, 0.0, 0.0, 0.0, 0.0, 0.0, 0.0, 0.0, 0.0, 0.0, 0.5039, 0.5, 0.531, 0.5, 0.5312, 0.5486, 0.5038, 0.545, 0.0, 0.0, 0.0, 0.0, 0.0, 0.0, 0.0, 0.0, 0.0, 0.0, 0.0, 0.0, 0.0, 0.0, 0.0, 0.0, 0.6566, 0.5, 0.6874, 0.5, 0.6875, 0.5625, 0.6562, 0.5623, 0.0, 0.0, 0.0, 0.0, 0.0, 0.0, 0.0, 0.0, 0.0, 0.0, 0.0, 0.0, 0.0, 0.0, 0.0, 0.0, 0.688, 0.5, 0.7184, 0.5, 0.7188, 0.5623, 0.6875, 0.5625, 0.0, 0.0, 0.0, 0.0, 0.0, 0.0, 0.0, 0.0, 0.0, 0.0, 0.0, 0.0, 0.0, 0.0, 0.0, 0.0, 0.5659, 0.5153, 0.5312, 0.5159, 0.5312, 0.5419, 0.0, 0.0, 0.0, 0.0, 0.0, 0.0, 0.0, 0.0, 0.0, 0.0, 0.0, 0.0, 0.0, 0.0, 0.0, 0.0, 0.0, 0.0, 0.0, 0.0, 0.0, 0.0, 0.0, 0.0, 0.0, 0.0, 0.0, 0.0, 0.0, 0.0, 0.0, 0.0, 0.0, 0.0, 0.0, 0.0, 0.0, 0.0, 0.0, 0.0, 0.0, 0.0, 0.0, 0.0, 0.0, 0.0, 0.0, 0.0, 0.0, 0.0, 0.0, 0.0, 0.0, 0.0, 0.0, 0.0, 0.0, 0.0, 0.0, 0.0, 0.0, 0.0, 0.0, 0.0, 0.0, 0.0, 0.0, 0.0, 0.0, 0.0, 0.6177, 0.8126, 0.5896, 0.8128, 0.5881, 0.8743, 0.6142, 0.875, 0.0, 0.0, 0.0, 0.0, 0.0, 0.0, 0.0, 0.0, 0.5637, 0.6251, 0.5659, 0.5153, 0.5312, 0.5419, 0.000126, 0.0001552, -5.621e-05, -6.924e-05, -2.166e-06, -2.668e-06, -0.0002923, -0.000354, -0.0003253, -0.0004072, -2.558e-06, -3.099e-06, -0.0007629, -0.0008137, -0.0008915, -0.0009309, 0.0, 0.0, -0.000459, -0.0005793, -0.0005567, -0.0006955, 0.0, 0.0, -0.0004823, -0.0005927, -7.031e-05, -8.639e-05, 0.0, 0.0, -2.166e-06, -2.668e-06, 2.099e-06, 2.585e-06, -2.558e-06, -3.099e-06, -7.031e-05, -8.639e-05, 0.0, 0.0, 0.0, 0.0, 0.0, 0.0, -0.0007629, -0.0008137, 0.0, 0.0, -0.0006875, -0.001008, -0.0007629, -0.0008137, 0.0, 0.0, -2.558e-06, -3.099e-06, 2.099e-06, 2.585e-06, -0.0002923, -0.000354, -8.674e-05, -9.684e-05, -0.0006875, -0.001008, 0.0, 0.0, 0.7456, 0.625, 0.7188, 0.625, 0.7188, 0.6668, 0.7454, 0.6668, 0.0, 0.0, 0.7398, 0.875, 0.7157, 0.8735, 0.0, 0.0, 0.7448, 0.75, 0.7188, 0.75, 0.7188, 0.8125, 0.7433, 0.8125, 0.7455, 0.6668, 0.7449, 0.75, 0.7188, 0.75, 0.7188, 0.6668, 0.7457, 0.6132, 0.7455, 0.6668, 0.7188, 0.6668, 0.7188, 0.6132, 0.7457, 0.5625, 0.7457, 0.6132, 0.7188, 0.6132, 0.7188, 0.5625, 0.7434, 0.8125, 0.7398, 0.875, 0.7141, 0.8732, 0.7188, 0.8125, 0.7449, 0.75, 0.7434, 0.8125, 0.7188, 0.8125, 0.7188, 0.75, 0.0, 0.0, -0.0008915, -0.0009309, 0.7141, 0.8732, 0.7398, 0.875, 0.0, 0.0, 0.0, 0.0, 0.0, 0.0, 0.0, 0.0, 0.0, 0.0, 0.0, 0.0, 0.0, 0.0, 0.0, 0.0, 0.719, 0.5, 0.7454, 0.5, 0.7457, 0.5619, 0.7188, 0.5623, 0.7457, 0.5149, 0.7188, 0.5149, 0.7188, 0.625, 0.7456, 0.625, 0.0, 0.0, 0.0, 0.0, 0.0, 0.0, 0.0, 0.0, 0.0, 0.0, 0.0, 0.0, 0.0, 0.0, 0.0, 0.0, -0.0008915, -0.0009309, 0.0, 0.0, 0.0, 0.0, -0.0002352, -0.0004002, 0.0001969, 0.0002426, 0.0, 0.0, 0.7477, 0.8723, 0.75, 0.8127, 0.7433, 0.8125, 0.7398, 0.875, 0.75, 0.8127, 0.75, 0.7503, 0.7448, 0.75, 0.7433, 0.8125, 0.75, 0.7503, 0.75, 0.6671, 0.7454, 0.6668, 0.7448, 0.75, 0.75, 0.6671, 0.75, 0.6251, 0.7456, 0.625, 0.7454, 0.6668, 0.7398, 0.875, 0.7434, 0.8125, 0.75, 0.8127, 0.7477, 0.8723, 0.7434, 0.8125, 0.7449, 0.75, 0.75, 0.75, 0.75, 0.8127, 0.7449, 0.75, 0.7455, 0.6668, 0.75, 0.6668, 0.75, 0.75, 0.7455, 0.6668, 0.7457, 0.6132, 0.75, 0.6131, 0.75, 0.6668, 0.0, 0.0, 0.0, 0.0, 0.0, 0.0, 0.0, 0.0, 0.7497, 0.5, 0.75, 0.5616, 0.7457, 0.5619, 0.7454, 0.5, 0.7457, 0.6132, 0.7457, 0.5625, 0.75, 0.5616, 0.75, 0.6131, 0.0, 0.0, 0.0, 0.0, 0.0, 0.0, 0.0, 0.0, 0.0, 0.0, 0.0, 0.0, 0.0, 0.0, 0.0, 0.0, 0.0, 0.0, 0.0, 0.0, 0.75, 0.6251, 0.75, 0.5149, 0.7457, 0.5149, 0.7456, 0.625, 0.6328, 0.875, 0.6308, 0.8125, 0.625, 0.8128, 0.6222, 0.8711, 0.6222, 0.8711, 0.625, 0.8128, 0.6177, 0.8126, 0.6142, 0.875, 0.6308, 0.8125, 0.63, 0.75, 0.625, 0.7503, 0.625, 0.8128, 0.625, 0.8128, 0.625, 0.7503, 0.6195, 0.7501, 0.6177, 0.8126, 0.63, 0.75, 0.6297, 0.6669, 0.625, 0.6672, 0.625, 0.7503, 0.625, 0.7503, 0.625, 0.6672, 0.6206, 0.6669, 0.6195, 0.7501, 0.6297, 0.6669, 0.6299, 0.625, 0.625, 0.625, 0.625, 0.6672, 0.625, 0.6672, 0.625, 0.625, 0.6212, 0.625, 0.6206, 0.6669, 0.5077, 0.875, 0.5052, 0.8125, 0.5, 0.8126, 0.4978, 0.8711, 0.4978, 0.8711, 0.5, 0.8126, 0.5051, 0.8125, 0.5077, 0.875, 0.5052, 0.8125, 0.5041, 0.75, 0.5, 0.7502, 0.5, 0.8126, 0.5, 0.8126, 0.5, 0.7502, 0.5042, 0.75, 0.5051, 0.8125, 0.5041, 0.75, 0.5037, 0.6668, 0.5, 0.6671, 0.5, 0.7502, 0.5, 0.7502, 0.5, 0.6671, 0.5039, 0.6668, 0.5042, 0.75, 0.5037, 0.6668, 0.5038, 0.625, 0.5, 0.625, 0.5, 0.6671, 0.5, 0.6671, 0.5, 0.625, 0.5038, 0.6247, 0.5039, 0.6668, 0.7398, 0.875, 0.0, 0.0, 0.0, 0.0, 0.7477, 0.8723, 0.6142, 0.875, 0.000126, 0.0001552, 0.0003562, 0.0004387, 0.6222, 0.8711, 0.6222, 0.8711, 0.0003562, 0.0004387, 0.0001969, 0.0002426, 0.6328, 0.875, 0.6151, 0.875, 0.6185, 0.8125, 0.625, 0.8127, 0.622, 0.8709, 0.622, 0.8709, 0.625, 0.8127, 0.6316, 0.8125, 0.634, 0.875, 0.6185, 0.8125, 0.6199, 0.75, 0.625, 0.7503, 0.625, 0.8127, 0.625, 0.8127, 0.625, 0.7503, 0.6302, 0.75, 0.6316, 0.8125, 0.6199, 0.75, 0.6208, 0.6668, 0.625, 0.6674, 0.625, 0.7503, 0.625, 0.7503, 0.625, 0.6674, 0.6296, 0.6668, 0.6302, 0.75, 0.6208, 0.6668, 0.6211, 0.6156, 0.625, 0.6154, 0.625, 0.6674, 0.625, 0.6674, 0.625, 0.6154, 0.6295, 0.6147, 0.6296, 0.6668, 0.5077, 0.875, -0.000459, -0.0005793, -0.0003555, -0.0004563, 0.4978, 0.8711, 0.4978, 0.8711, -0.0003555, -0.0004563, -0.0003253, -0.0004072, 0.5077, 0.875, 0.634, 0.875, -8.674e-05, -9.684e-05, 0.0, 0.0, 0.622, 0.8709, 0.622, 0.8709, 0.0, 0.0, 0.0, 0.0, 0.6151, 0.875, 0.7477, 0.8723, 0.0, 0.0, 0.0, 0.0, 0.7398, 0.875, 0.0, 0.0, 0.0, 0.0, 0.0, 0.0, 0.0, 0.0, 0.0, 0.0, 0.0, 0.0, 0.0, 0.0, 0.0, 0.0, 0.6212, 0.5619, 0.621, 0.5, 0.625, 0.5, 0.625, 0.5619, 0.625, 0.5619, 0.625, 0.5, 0.6297, 0.5, 0.6294, 0.5622, 0.0, 0.0, 0.0, 0.0, 0.0, 0.0, 0.0, 0.0, 0.0, 0.0, 0.0, 0.0, 0.0, 0.0, 0.0, 0.0, 0.5038, 0.5442, 0.504, 0.5, 0.5002, 0.5, 0.5, 0.5446, 0.5, 0.5446, 0.5002, 0.5, 0.5039, 0.5, 0.5038, 0.545, 0.0, 0.0, 0.0, 0.0, 0.0, 0.0, 0.0, 0.0, 0.0, 0.0, 0.0, 0.0, 0.5038, 0.625, 0.5038, 0.5442, 0.5, 0.5446, 0.5, 0.625, 0.5, 0.625, 0.5, 0.5446, 0.5038, 0.545, 0.5038, 0.6247, 0.6211, 0.6156, 0.6212, 0.5628, 0.625, 0.5627, 0.625, 0.6154, 0.625, 0.6154, 0.625, 0.5627, 0.6294, 0.5625, 0.6295, 0.6147, 0.0, 0.0, 0.0, 0.0, 0.0, 0.0, 0.0, 0.0, 0.0, 0.0, 0.0, 0.0, 0.0, 0.0, 0.0, 0.0, 0.0, 0.0, 0.0, 0.0, 0.0, 0.0, 0.0, 0.0, 0.0, 0.0, 0.0, 0.0, 0.0, 0.0, 0.0, 0.0, 0.0, 0.0, 0.0, 0.0, 0.0, 0.0, 0.0, 0.0, 0.6299, 0.625, 0.6323, 0.5149, 0.6272, 0.5149, 0.625, 0.625, 0.625, 0.625, 0.6272, 0.5149, 0.6237, 0.5149, 0.6212, 0.625, 0.000126, 0.0001552, -2.166e-06, -2.668e-06, -1.496e-06, -1.842e-06, 0.0003562, 0.0004387, 0.0003562, 0.0004387, -1.496e-06, -1.842e-06, 0.0, 0.0, 0.0001969, 0.0002426, 0.0, 0.0, 0.0, 0.0, 0.0, 0.0, 0.0, 0.0, -0.000459, -0.0005793, 0.0, 0.0, -3.624e-06, -4.727e-06, -0.0003555, -0.0004563, -0.0003555, -0.0004563, -3.624e-06, -4.727e-06, -2.558e-06, -3.099e-06, -0.0003253, -0.0004072, 0.0, 0.0, 0.0, 0.0, 0.0, 0.0, 2.903e-07, 3.241e-07, 2.903e-07, 3.241e-07, 0.0, 0.0, -8.674e-05, -9.684e-05, 0.0, 0.0, 0.0, 0.0, 0.0, 0.0, 0.0, 0.0, 0.0, 0.0, 2.903e-07, 3.241e-07, 0.0, 0.0, 0.0, 0.0, -3.624e-06, -4.727e-06, 0.0, 0.0, -2.558e-06, -3.099e-06, -1.496e-06, -1.842e-06, -2.166e-06, -2.668e-06, 0.0, 0.0, 0.0, 0.0, -2.067e-05, -3.518e-05, -0.0002352, -0.0004002, -5.621e-05, -6.924e-05, 2.099e-06, 2.585e-06, -2.166e-06, -2.668e-06, 0.0, 0.0, -2.067e-05, -3.518e-05, 0.0, 0.0, 0.0, 0.0, -2.067e-05, -3.518e-05, 0.0, 0.0, 0.0, 0.0, 0.0, 0.0, 0.0, 0.0, 0.0, 0.0, 0.0, 0.0, 0.5625, 0.875, 0.5625, 0.9375, 0.0, 0.0, 0.5625, 0.9375, 0.5625, 1.0, 0.0, 0.0, 0.0, 0.0, 0.0, 0.0, 0.5625, 0.0, 0.5625, 0.0625, 0.5625, 0.0, 0.625, 0.0, 0.625, 0.0625, 0.5625, 0.0625, 0.5625, 0.0625, 0.625, 0.0625, 0.625, 0.125, 0.5625, 0.125, 0.5625, 0.125, 0.625, 0.125, 0.625, 0.1875, 0.5625, 0.1875, 0.5625, 0.1875, 0.625, 0.1875, 0.625, 0.25, 0.5625, 0.25, -2.558e-06, -3.099e-06, 0.0, 0.0, 0.5625, 0.0625, 0.5625, 0.125, -2.166e-06, -2.668e-06, -2.558e-06, -3.099e-06, 0.5625, 0.125, 0.5625, 0.1875, -2.166e-06, -2.668e-06, 0.5625, 0.1875, 0.5625, 0.25, 0.0, 0.0, 0.0, 0.0, 0.0, 0.0, 0.5625, 0.25, 0.5625, 0.3125, 0.5625, 0.25, 0.625, 0.25, 0.625, 0.3125, 0.5625, 0.3125, 0.5625, 0.3125, 0.625, 0.3125, 0.625, 0.375, 0.5625, 0.375, 0.5625, 0.375, 0.625, 0.375, 0.625, 0.4375, 0.5625, 0.4375, 0.5625, 0.4375, 0.625, 0.4375, 0.625, 0.5, 0.5625, 0.5, 0.0, 0.0, 0.0, 0.0, 0.5625, 0.3125, 0.5625, 0.375, 0.0, 0.0, 0.0, 0.0, 0.5625, 0.375, 0.5625, 0.4375, 0.0, 0.0, 0.5625, 0.4375, 0.5625, 0.5, -2.166e-06, -2.668e-06, -2.558e-06, -3.099e-06, -2.166e-06, -2.668e-06, 0.5625, 0.5, 0.5625, 0.5625, 0.5625, 0.5, 0.625, 0.5, 0.625, 0.5625, 0.5625, 0.5625, 0.5625, 0.5625, 0.625, 0.5625, 0.625, 0.625, 0.5625, 0.625, 0.5625, 0.625, 0.625, 0.625, 0.625, 0.6875, 0.5625, 0.6875, 0.5625, 0.6875, 0.625, 0.6875, 0.625, 0.75, 0.5625, 0.75, 0.0, 0.0, -2.558e-06, -3.099e-06, 0.5625, 0.5625, 0.5625, 0.625, 0.0, 0.0, 0.0, 0.0, 0.5625, 0.625, 0.5625, 0.6875, 0.0, 0.0, 0.5625, 0.6875, 0.5625, 0.75, 0.0, 0.0, 0.0, 0.0, 0.0, 0.0, 0.5625, 0.75, 0.5625, 0.8125, 0.5625, 0.75, 0.625, 0.75, 0.625, 0.8125, 0.5625, 0.8125, 0.5625, 0.8125, 0.625, 0.8125, 0.625, 0.875, 0.5625, 0.875, 0.5625, 0.875, 0.625, 0.875, 0.625, 0.9375, 0.5625, 0.9375, 0.5625, 0.9375, 0.625, 0.9375, 0.625, 1.0, 0.5625, 1.0, 0.0, 0.0, 0.0, 0.0, 0.5625, 0.8125, 0.5625, 0.875, 0.6875, 0.5625, 0.75, 0.5625, 0.75, 0.625, 0.6875, 0.625, 0.75, 0.5625, 0.8125, 0.5625, 0.8125, 0.625, 0.75, 0.625, 0.6875, 0.625, 0.75, 0.625, 0.75, 0.6875, 0.6875, 0.6875, 0.75, 0.625, 0.8125, 0.625, 0.8125, 0.6875, 0.75, 0.6875, 0.625, 0.5, 0.6875, 0.5, 0.6875, 0.5625, 0.625, 0.5625, 0.6875, 0.5, 0.75, 0.5, 0.75, 0.5625, 0.6875, 0.5625, 0.75, 0.5, 0.8125, 0.5, 0.8125, 0.5625, 0.75, 0.5625, 0.8125, 0.5, 0.875, 0.5, 0.875, 0.5625, 0.8125, 0.5625, 0.8125, 0.5625, 0.875, 0.5625, 0.875, 0.625, 0.8125, 0.625, 0.8125, 0.625, 0.875, 0.625, 0.875, 0.6875, 0.8125, 0.6875, 0.8125, 0.6875, 0.875, 0.6875, 0.875, 0.75, 0.8125, 0.75, 0.75, 0.6875, 0.8125, 0.6875, 0.8125, 0.75, 0.75, 0.75, 0.6875, 0.6875, 0.75, 0.6875, 0.75, 0.75, 0.6875, 0.75, 0.625, 0.6875, 0.6875, 0.6875, 0.6875, 0.75, 0.625, 0.75, 0.625, 0.625, 0.6875, 0.625, 0.6875, 0.6875, 0.625, 0.6875, 0.625, 0.5625, 0.6875, 0.5625, 0.6875, 0.625, 0.625, 0.625, -0.0005567, -0.0006955, -0.0004823, -0.0005927, 0.0, 0.0, 0.0, 0.0, -0.0004823, -0.0005927, 0.0, 0.0, 0.0, 0.0, 0.0, 0.0, 0.0, 0.0, 0.0, 0.0, 0.0, 0.0, 0.0, 0.0, 0.0, 0.0, 0.0, 0.0, 0.0, 0.0, 0.0, 0.0, 0.0, 0.0, 0.0, 0.0, 0.0, 0.0, 0.0, 0.0, 0.0, 0.0, 0.0, 0.0, 0.0, 0.0, 0.0, 0.0, 0.0, 0.0, 0.0, 0.0, 0.0, 0.0, 0.0, 0.0, 0.0, 0.0, 0.0, 0.0, 0.0, 0.0, 0.0, 0.0, 0.0, 0.0, 0.0, 0.0, 0.0, 0.0, 0.0, 0.0, 0.0, 0.0, 0.0, 0.0, 0.0, 0.0, 0.0, 0.0, 0.0, 0.0, 0.0, 0.0, 0.0, 0.0, 0.0, 0.0, 0.0, 0.0, 0.0, 0.0, 0.0, 0.0, 0.0, 0.0, 0.0, 0.0, 0.0, 0.0, 0.0, 0.0, 0.0, 0.0, 0.0, 0.0, 0.0, 0.0, 0.0, 0.0, 0.0, 0.0, 0.0, 0.0, 0.0, 0.0, 0.0, 0.0, 0.0, 0.0, 0.0, 0.0, 0.0, 0.0, 0.0, 0.0, 0.0, 0.0, 0.0, 0.0, 0.0, 0.0, 0.0, 0.0, 0.0, 0.0, 0.0, 0.0, 0.0, 0.0, 0.0, 0.0, 0.0, 0.0, 0.0, 0.0, 0.0, 0.0, 0.0, 0.0, 0.0, 0.0, 0.0, 0.0, 0.0, 0.0, 0.0, 0.0, 0.0, 0.0, 0.0, 0.0, 0.0, 0.0, 0.0, 0.0, 0.0, 0.0, 0.0, 0.0, 0.0, 0.0, 0.0, 0.0, 0.0, 0.0, 0.0, 0.0, 0.0, 0.0, 0.0, 0.0, 0.0, 0.0, 0.0, 0.0, 0.0, 0.0, 0.0, 0.0, 0.0, 0.0, 0.0, 0.0, 0.0, 0.0, 0.0, 0.0, 0.0, 0.0, 0.0, 0.0, 0.0, 0.0, 0.0, 0.0, 0.0, 0.0, 0.0, 0.0, 0.0, 0.0, 0.0, 0.0, 0.0, 0.0, 0.0, 0.0, 0.0, 0.0, 0.0, 0.0, 0.0, 0.0, 0.0, 0.0, 0.0, 0.0, 0.0, 0.0, 0.0, 0.0, 0.0, 0.0, 0.0, 0.0, 0.0, 0.0, 0.0, 0.0, 0.0, 0.0, 0.0, 0.0, 0.0, 0.0, 0.0, 0.0, 0.0, 0.0, 0.0, 0.0, 0.0, 0.0, 0.0, 0.0, 0.0, 0.0, 0.0, 0.0, 0.0, 0.0, 0.0, 0.0, 0.0, 0.0, 0.0, 0.0, 0.0, 0.0, 0.0, 0.0, 0.0, 0.0, 0.0, 0.0, 0.0, 0.0, 0.0, 0.0, 0.0, 0.0, 0.0, 0.0, 0.0, 0.0, 0.0, 0.0, 0.0, 0.0, 0.0, 0.0, 0.0, 0.0, 0.0, 0.0, 0.0, 0.0, 0.0, 0.0, 0.0, 0.0, 0.0, 0.0, 0.0, 0.0, 0.0, 0.0, 0.0, 0.0, 0.0, 0.0, 0.0, 0.0, 0.0, 0.0, 0.0, 0.0, 0.0, 0.0, 0.0, 0.0, 0.0, 0.0, 0.0, 0.0, 0.0, 0.0, 0.0, 0.0, 0.0, 0.0, 0.0, 0.0, 0.0, 0.0, 0.0, 0.0, 0.0, 0.0, 0.0, 0.0, 0.0, 0.0, 0.0, 0.0, 0.0, 0.0, 0.0, 0.0, 0.0, 0.0, 0.0, 0.0, 0.0, 0.0, 0.0, 0.0, 0.0, 0.0, 0.0, 0.0, 0.0, 0.0, 0.0, 0.0, 0.0, 0.0, 0.0, 0.0, 0.0, 0.0, 0.0, 0.0, 0.0, 0.0, 0.0, 0.0, 0.0, 0.0, 0.0, 0.0, 0.0, 0.0, 0.0, 0.0, 0.0, 0.0, 0.0, 0.0, 0.0, 0.0, 0.0, 0.0, 0.0, 0.0, 0.0, 0.0, 0.0, 0.0, 0.0, 0.0, 0.0, 0.0, 0.0, 0.0, 0.0, 0.0, 0.0, 0.0, 0.0, 0.0, 0.0, 0.0, 0.0, 0.0, 0.0, 0.0, 0.0, 0.0, 0.0, 0.0, 0.0, 0.0, 0.0, 0.0, 0.0, 0.0, 0.0, 0.0, 0.0, 0.0, 0.0, 0.0, 0.0, 0.0, 0.0, 0.0, 0.0, 0.0, 0.0, 0.0, 0.0, 0.0, 0.0, 0.0, 0.0, 0.0, 0.0, 0.0, 0.0, 0.0, 0.0, 0.0, 0.0, 0.0, 0.0, 0.0, 0.0, 0.0, 0.0, 0.0, 0.0, 0.0, 0.0, 0.0, 0.0, 0.0, 0.0, 0.0, 0.0, 0.0, 0.0, 0.0, 0.0, 0.0, 0.0, 0.0, 0.0, 0.0, 0.0, 0.0, 0.0, 0.0, 0.0, 0.0, 0.0, 0.0, 0.0, 0.0, 0.0, 0.0, 0.0, 0.0, 0.0, 0.0, 0.0, 0.0, 0.0, 0.0, 0.0, 0.0, 0.0, 0.0, 0.0, 0.0, 0.0, 0.0, 0.0, 0.0, 0.0, 0.0, 0.0, 0.0, 0.0, 0.0, 0.0, 0.0, 0.0, 0.0, 0.0, 0.0, 0.0, 0.0, 0.0, 0.0, 0.0, 0.0, 0.0, 0.0, 0.0, 0.0, 0.0, 0.0, 0.0, 0.0, 0.0, 0.0, 0.0, 0.0, 0.0, 0.0, 0.0, 0.0, -0.0004823, -0.0005927, -0.0005567, -0.0006955, 0.0, 0.0, -0.0004823, -0.0005927])
me_banditcap.materials.append(None)
me_banditcap.update()

# ---- objects
ob_banditcap = bpy.data.objects.new('BanditCap', me_banditcap)

# ---- transforms, parenting, visibility, modifiers, constraints
ob_banditcap.location = (0.0, 0.0, 0.0)

# ---- collection membership
scene.collection.objects.link(ob_banditcap)

# ---- scene / render settings (as saved in the file)
scene.frame_start = 1; scene.frame_end = 250; scene.frame_set(1)
scene.render.engine = 'BLENDER_EEVEE_NEXT'
scene.eevee.ray_tracing_options.trace_max_roughness = 0.0
bpy.context.view_layer.update()

# ---- added for rendering (the .blend has no active camera and no usable light): camera, sun
cam_auto = bpy.data.cameras.new('AutoCamera')
cam_auto.lens = 50.0
cam_auto.sensor_width = 36.0
cam_auto.clip_end = 1000.0
ob_auto_camera = bpy.data.objects.new('AutoCamera', cam_auto)
scene.collection.objects.link(ob_auto_camera)
ob_auto_camera.location = (0.281667, -0.350921, 0.26438)
ob_auto_camera.rotation_euler = (1.09748, -7.21219e-08, 0.694738)
scene.camera = ob_auto_camera
light_auto_sun = bpy.data.lights.new('AutoSun', 'SUN')
light_auto_sun.energy = 3.0
light_auto_sun.angle = 0.0523599
ob_auto_sun = bpy.data.objects.new('AutoSun', light_auto_sun)
scene.collection.objects.link(ob_auto_sun)
ob_auto_sun.rotation_euler = (0.872665, 0.174533, 0.523599)
bpy.context.view_layer.update()
